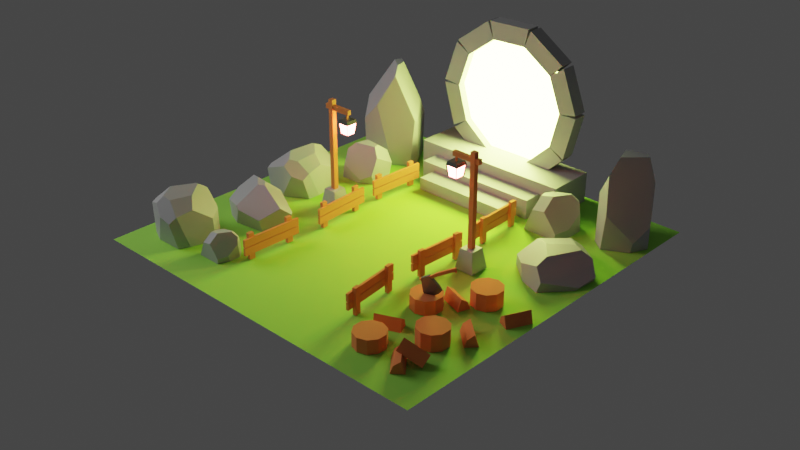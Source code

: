 # Source: untitled.blend  (saved by Blender 3.4.6; exported with 4.5.12 LTS)
import bpy
from mathutils import Matrix  # noqa: F401  (used for matrix-valued properties, if any)

bpy.ops.wm.read_factory_settings(use_empty=True)
scene = bpy.context.scene
scene.name = 'Scene'

# ---- collections
col_fences = bpy.data.collections.new('Fences'); scene.collection.children.link(col_fences)
col_trunks = bpy.data.collections.new('Trunks'); scene.collection.children.link(col_trunks)
col_floor = bpy.data.collections.new('Floor'); scene.collection.children.link(col_floor)
col_others = bpy.data.collections.new('Others'); scene.collection.children.link(col_others)
col_axe = bpy.data.collections.new('Axe'); scene.collection.children.link(col_axe)
col_lights = bpy.data.collections.new('Lights'); scene.collection.children.link(col_lights)
col_rocks = bpy.data.collections.new('Rocks'); scene.collection.children.link(col_rocks)
col_portal = bpy.data.collections.new('Portal'); scene.collection.children.link(col_portal)
col_emission = bpy.data.collections.new('Emission'); scene.collection.children.link(col_emission)

# ---- images (referenced by path relative to the original .blend; pixels are not part of the script)
import os
ASSET_DIR = os.environ.get("B2B_ASSET_DIR", "")  # directory of the original .blend (textures are referenced by path, not embedded)
HERE = os.path.dirname(os.path.abspath(__file__))  # packed textures are extracted next to this script under _unpacked/

def load_image(name, relpath, width, height, colorspace="sRGB"):
    """Load a texture the original file referenced (path relative to the .blend, or extracted next to this script)."""
    p = next((c for c in (os.path.join(HERE, relpath), os.path.join(ASSET_DIR, relpath)) if relpath and os.path.exists(c)), "")
    if p:
        img = bpy.data.images.load(p, check_existing=True)
        img.name = name
    else:  # same state as the original file: an image datablock whose file is absent (Cycles renders it pink)
        img = bpy.data.images.new(name, width, height)
        img.source = "FILE"
        img.filepath = "//" + (relpath or name)
    img.colorspace_settings.name = colorspace
    return img
img_portalbaked = load_image('PortalBaked', 'PortalBaked.jpg', 1024, 1024, 'sRGB')

# ---- materials (node trees are filled in below, after node groups)
mat_wood = bpy.data.materials.new('Wood')
mat_grass = bpy.data.materials.new('Grass')
mat_metal = bpy.data.materials.new('Metal')
mat_rock = bpy.data.materials.new('Rock')
mat_lamplight = bpy.data.materials.new('LampLight')
mat_lamplight.diffuse_color = (0.8, 0.7481, 0.7258, 1.0)
mat_portallight = bpy.data.materials.new('PortalLight')

# ---- material node trees
mat_wood.use_nodes = True; mat_wood.node_tree.nodes.clear()
_N = mat_wood.node_tree.nodes; _L = mat_wood.node_tree.links
n0 = _N.new('ShaderNodeBsdfPrincipled'); n0.name = 'Principled BSDF'; n0.location = (10, 300)
n0.distribution = 'GGX'
n0.subsurface_method = 'RANDOM_WALK_SKIN'
n0.inputs[0].default_value = (0.8, 0.2239, 0.07232, 1.0)
n0.inputs[2].default_value = 1.0
n0.inputs[3].default_value = 1.45
n0.inputs[27].default_value = (0.0, 0.0, 0.0, 1.0)
n0.inputs[28].default_value = 1.0
n1 = _N.new('ShaderNodeOutputMaterial'); n1.name = 'Material Output'; n1.location = (300, 300)
n2 = _N.new('ShaderNodeTexImage'); n2.name = 'Image Texture'; n2.location = (-372, 170)
n2.image = img_portalbaked
_L.new(n0.outputs[0], n1.inputs[0])
n1.is_active_output = True
mat_grass.use_nodes = True; mat_grass.node_tree.nodes.clear()
_N = mat_grass.node_tree.nodes; _L = mat_grass.node_tree.links
n0 = _N.new('ShaderNodeBsdfPrincipled'); n0.name = 'Principled BSDF'; n0.location = (10, 300)
n0.distribution = 'GGX'
n0.subsurface_method = 'RANDOM_WALK_SKIN'
n0.inputs[0].default_value = (0.3453, 0.8, 0.09369, 1.0)
n0.inputs[2].default_value = 1.0
n0.inputs[3].default_value = 1.45
n0.inputs[27].default_value = (0.0, 0.0, 0.0, 1.0)
n0.inputs[28].default_value = 1.0
n1 = _N.new('ShaderNodeOutputMaterial'); n1.name = 'Material Output'; n1.location = (300, 300)
n2 = _N.new('ShaderNodeTexImage'); n2.name = 'Image Texture'; n2.location = (-264, 235)
n2.image = img_portalbaked
_L.new(n0.outputs[0], n1.inputs[0])
n1.is_active_output = True
mat_metal.use_nodes = True; mat_metal.node_tree.nodes.clear()
_N = mat_metal.node_tree.nodes; _L = mat_metal.node_tree.links
n0 = _N.new('ShaderNodeBsdfPrincipled'); n0.name = 'Principled BSDF'; n0.location = (10, 300)
n0.distribution = 'GGX'
n0.subsurface_method = 'RANDOM_WALK_SKIN'
n0.inputs[0].default_value = (0.1473, 0.1473, 0.1473, 1.0)
n0.inputs[1].default_value = 0.2623
n0.inputs[2].default_value = 0.04098
n0.inputs[3].default_value = 1.45
n0.inputs[27].default_value = (0.0, 0.0, 0.0, 1.0)
n0.inputs[28].default_value = 1.0
n1 = _N.new('ShaderNodeOutputMaterial'); n1.name = 'Material Output'; n1.location = (300, 300)
n2 = _N.new('ShaderNodeTexImage'); n2.name = 'Image Texture'; n2.location = (-298, 180)
n2.image = img_portalbaked
_L.new(n0.outputs[0], n1.inputs[0])
n1.is_active_output = True
mat_rock.use_nodes = True; mat_rock.node_tree.nodes.clear()
_N = mat_rock.node_tree.nodes; _L = mat_rock.node_tree.links
n0 = _N.new('ShaderNodeBsdfPrincipled'); n0.name = 'Principled BSDF'; n0.location = (10, 300)
n0.distribution = 'GGX'
n0.subsurface_method = 'RANDOM_WALK_SKIN'
n0.inputs[0].default_value = (0.402, 0.402, 0.402, 1.0)
n0.inputs[3].default_value = 1.45
n0.inputs[27].default_value = (0.0, 0.0, 0.0, 1.0)
n0.inputs[28].default_value = 1.0
n1 = _N.new('ShaderNodeOutputMaterial'); n1.name = 'Material Output'; n1.location = (300, 300)
n2 = _N.new('ShaderNodeTexImage'); n2.name = 'Image Texture'; n2.location = (-386, 168)
n2.image = img_portalbaked
_L.new(n0.outputs[0], n1.inputs[0])
n1.is_active_output = True
mat_lamplight.use_nodes = True; mat_lamplight.node_tree.nodes.clear()
_N = mat_lamplight.node_tree.nodes; _L = mat_lamplight.node_tree.links
n0 = _N.new('ShaderNodeOutputMaterial'); n0.name = 'Material Output'; n0.location = (300, 300)
n1 = _N.new('ShaderNodeEmission'); n1.name = 'Emission'; n1.location = (10, 300)
n1.inputs[0].default_value = (1.0, 0.15, 0.1228, 1.0)
n1.inputs[1].default_value = 80.0
_L.new(n1.outputs[0], n0.inputs[0])
n0.is_active_output = True
mat_portallight.use_nodes = True; mat_portallight.node_tree.nodes.clear()
_N = mat_portallight.node_tree.nodes; _L = mat_portallight.node_tree.links
n0 = _N.new('ShaderNodeOutputMaterial'); n0.name = 'Material Output'; n0.location = (300, 300)
n1 = _N.new('ShaderNodeEmission'); n1.name = 'Emission'; n1.location = (10, 300)
n1.inputs[0].default_value = (0.7575, 1.0, 0.2007, 1.0)
n1.inputs[1].default_value = 40.0
_L.new(n1.outputs[0], n0.inputs[0])
n0.is_active_output = True

# ---- world
world_world = bpy.data.worlds.new('World'); scene.world = world_world
world_world.use_nodes = True; world_world.node_tree.nodes.clear()
_N = world_world.node_tree.nodes; _L = world_world.node_tree.links
n0 = _N.new('ShaderNodeOutputWorld'); n0.name = 'World Output'; n0.location = (300, 300)
n1 = _N.new('ShaderNodeBackground'); n1.name = 'Background'; n1.location = (10, 300)
n1.inputs[0].default_value = (0.05088, 0.05088, 0.05088, 1.0)
_L.new(n1.outputs[0], n0.inputs[0])
n0.is_active_output = True
world_world.color = (0.05088, 0.05088, 0.05088)
world_world.use_sun_shadow = False
world_world.sun_shadow_jitter_overblur = 0.0

# ---- cameras
cam_camera = bpy.data.cameras.new('Camera')

# ---- lights
light_area = bpy.data.lights.new('Area', 'AREA')
light_area.transmission_factor = 0.0
light_area.energy = 222.8
light_area.shadow_soft_size = 5.478
light_area.shadow_maximum_resolution = 0.006
light_area.use_absolute_resolution = True
light_area.size = 5.478
light_area.size_y = 5.478

# ---- meshes
me_cube_009 = bpy.data.meshes.new('Cube.009')
me_cube_009.from_pydata([(-0.01897, -0.03162, -0.1391), (-0.01897, -0.03162, 0.1391), (-0.01897, 0.03162, -0.1391), (-0.01897, 0.03162, 0.1391), (0.01897, -0.03162, -0.1391), (0.01897, -0.03162, 0.1391), (0.01897, 0.03162, -0.1391), (0.01897, 0.03162, 0.1391), (-0.01897, 0.4366, -0.1391), (-0.01897, 0.4366, 0.1391), (-0.01897, 0.4998, -0.1391), (-0.01897, 0.4998, 0.1391), (0.01897, 0.4366, -0.1391), (0.01897, 0.4366, 0.1391), (0.01897, 0.4998, -0.1391), (0.01897, 0.4998, 0.1391), (-0.04067, -0.0967, -0.06667), (-0.04067, -0.0967, 0.01269), (-0.04067, 0.5686, -0.06667), (-0.04067, 0.5686, 0.01269), (-0.01432, -0.0967, -0.06667), (-0.01432, -0.0967, 0.01269), (-0.01432, 0.5686, -0.06667), (-0.01432, 0.5686, 0.01269), (-0.04067, -0.0967, 0.02244), (-0.04067, -0.0967, 0.1018), (-0.04067, 0.5686, 0.02244), (-0.04067, 0.5686, 0.1018), (-0.01432, -0.0967, 0.02244), (-0.01432, -0.0967, 0.1018), (-0.01432, 0.5686, 0.02244), (-0.01432, 0.5686, 0.1018)], [], [(0, 1, 3, 2), (2, 3, 7, 6), (6, 7, 5, 4), (4, 5, 1, 0), (7, 3, 1, 5), (8, 9, 11, 10), (10, 11, 15, 14), (14, 15, 13, 12), (12, 13, 9, 8), (15, 11, 9, 13), (16, 17, 19, 18), (18, 19, 23, 22), (22, 23, 21, 20), (20, 21, 17, 16), (23, 19, 17, 21), (24, 25, 27, 26), (26, 27, 31, 30), (30, 31, 29, 28), (28, 29, 25, 24), (31, 27, 25, 29)])
_uv = me_cube_009.uv_layers.new(name='UVMap')
_uv.uv.foreach_set('vector', [0.569, 0.256, 0.569, 0.2202, 0.5772, 0.2202, 0.5772, 0.256, 0.5512, 0.256, 0.5512, 0.2202, 0.556, 0.2202, 0.556, 0.256, 0.556, 0.256, 0.556, 0.2202, 0.5642, 0.2202, 0.5642, 0.256, 0.5642, 0.256, 0.5642, 0.2202, 0.569, 0.2202, 0.569, 0.256, 0.556, 0.2202, 0.556, 0.2154, 0.5642, 0.2154, 0.5642, 0.2202, 0.871, 0.05138, 0.871, 0.01562, 0.8791, 0.01562, 0.8791, 0.05138, 0.8531, 0.05138, 0.8531, 0.01562, 0.858, 0.01562, 0.858, 0.05138, 0.858, 0.05138, 0.858, 0.01562, 0.8661, 0.01562, 0.8661, 0.05138, 0.8661, 0.05138, 0.8661, 0.01562, 0.871, 0.01562, 0.871, 0.05138, 0.858, 0.01562, 0.858, 0.01075, 0.8661, 0.01075, 0.8661, 0.01562, 0.5853, 0.009083, 0.5955, 0.009083, 0.5955, 0.09459, 0.5853, 0.09459, 0.5853, 0.09459, 0.5955, 0.09459, 0.5955, 0.09798, 0.5853, 0.09798, 0.6091, 0.09459, 0.5989, 0.09459, 0.5989, 0.009083, 0.6091, 0.009083, 0.5853, 0.005696, 0.5955, 0.005696, 0.5955, 0.009083, 0.5853, 0.009083, 0.5989, 0.09459, 0.5955, 0.09459, 0.5955, 0.009083, 0.5989, 0.009083, 0.6943, 0.009083, 0.7045, 0.009083, 0.7045, 0.09459, 0.6943, 0.09459, 0.6943, 0.09459, 0.7045, 0.09459, 0.7045, 0.09798, 0.6943, 0.09798, 0.7181, 0.09459, 0.7079, 0.09459, 0.7079, 0.009083, 0.7181, 0.009083, 0.6943, 0.005696, 0.7045, 0.005696, 0.7045, 0.009083, 0.6943, 0.009083, 0.7079, 0.09459, 0.7045, 0.09459, 0.7045, 0.009083, 0.7079, 0.009083])
me_cube_009.materials.append(mat_wood)
me_cube_009.update()
me_cube_063 = bpy.data.meshes.new('Cube.063')
me_cube_063.from_pydata([(-0.01897, -0.03162, -0.1391), (-0.01897, -0.03162, 0.1391), (-0.01897, 0.03162, -0.1391), (-0.01897, 0.03162, 0.1391), (0.01897, -0.03162, -0.1391), (0.01897, -0.03162, 0.1391), (0.01897, 0.03162, -0.1391), (0.01897, 0.03162, 0.1391), (-0.01897, 0.4366, -0.1391), (-0.01897, 0.4366, 0.1391), (-0.01897, 0.4998, -0.1391), (-0.01897, 0.4998, 0.1391), (0.01897, 0.4366, -0.1391), (0.01897, 0.4366, 0.1391), (0.01897, 0.4998, -0.1391), (0.01897, 0.4998, 0.1391), (-0.04067, -0.0967, -0.06667), (-0.04067, -0.0967, 0.01269), (-0.04067, 0.5686, -0.06667), (-0.04067, 0.5686, 0.01269), (-0.01432, -0.0967, -0.06667), (-0.01432, -0.0967, 0.01269), (-0.01432, 0.5686, -0.06667), (-0.01432, 0.5686, 0.01269), (-0.04067, -0.0967, 0.02244), (-0.04067, -0.0967, 0.1018), (-0.04067, 0.5686, 0.02244), (-0.04067, 0.5686, 0.1018), (-0.01432, -0.0967, 0.02244), (-0.01432, -0.0967, 0.1018), (-0.01432, 0.5686, 0.02244), (-0.01432, 0.5686, 0.1018)], [], [(0, 1, 3, 2), (2, 3, 7, 6), (6, 7, 5, 4), (4, 5, 1, 0), (7, 3, 1, 5), (8, 9, 11, 10), (10, 11, 15, 14), (14, 15, 13, 12), (12, 13, 9, 8), (15, 11, 9, 13), (16, 17, 19, 18), (18, 19, 23, 22), (22, 23, 21, 20), (20, 21, 17, 16), (23, 19, 17, 21), (24, 25, 27, 26), (26, 27, 31, 30), (30, 31, 29, 28), (28, 29, 25, 24), (31, 27, 25, 29)])
_uv = me_cube_063.uv_layers.new(name='UVMap')
_uv.uv.foreach_set('vector', [0.7485, 0.09953, 0.7485, 0.06377, 0.7567, 0.06377, 0.7567, 0.09953, 0.7306, 0.09953, 0.7306, 0.06377, 0.7355, 0.06377, 0.7355, 0.09953, 0.7355, 0.09953, 0.7355, 0.06377, 0.7437, 0.06377, 0.7437, 0.09953, 0.7437, 0.09953, 0.7437, 0.06377, 0.7485, 0.06377, 0.7485, 0.09953, 0.7355, 0.06377, 0.7355, 0.05889, 0.7437, 0.05889, 0.7437, 0.06377, 0.6462, 0.256, 0.6462, 0.2202, 0.6543, 0.2202, 0.6543, 0.256, 0.6283, 0.256, 0.6283, 0.2202, 0.6332, 0.2202, 0.6332, 0.256, 0.6332, 0.256, 0.6332, 0.2202, 0.6413, 0.2202, 0.6413, 0.256, 0.6413, 0.256, 0.6413, 0.2202, 0.6462, 0.2202, 0.6462, 0.256, 0.6332, 0.2202, 0.6332, 0.2154, 0.6413, 0.2154, 0.6413, 0.2202, 0.6216, 0.009083, 0.6318, 0.009083, 0.6318, 0.09459, 0.6216, 0.09459, 0.6216, 0.09459, 0.6318, 0.09459, 0.6318, 0.09798, 0.6216, 0.09798, 0.6454, 0.09459, 0.6352, 0.09459, 0.6352, 0.009083, 0.6454, 0.009083, 0.6216, 0.005696, 0.6318, 0.005696, 0.6318, 0.009083, 0.6216, 0.009083, 0.6352, 0.09459, 0.6318, 0.09459, 0.6318, 0.009083, 0.6352, 0.009083, 0.5489, 0.1139, 0.5591, 0.1139, 0.5591, 0.1994, 0.5489, 0.1994, 0.5489, 0.1994, 0.5591, 0.1994, 0.5591, 0.2028, 0.5489, 0.2028, 0.5727, 0.1994, 0.5625, 0.1994, 0.5625, 0.1139, 0.5727, 0.1139, 0.5489, 0.1105, 0.5591, 0.1105, 0.5591, 0.1139, 0.5489, 0.1139, 0.5625, 0.1994, 0.5591, 0.1994, 0.5591, 0.1139, 0.5625, 0.1139])
me_cube_063.materials.append(mat_wood)
me_cube_063.update()
me_cube_064 = bpy.data.meshes.new('Cube.064')
me_cube_064.from_pydata([(-0.01897, -0.03162, -0.1391), (-0.01897, -0.03162, 0.1391), (-0.01897, 0.03162, -0.1391), (-0.01897, 0.03162, 0.1391), (0.01897, -0.03162, -0.1391), (0.01897, -0.03162, 0.1391), (0.01897, 0.03162, -0.1391), (0.01897, 0.03162, 0.1391), (-0.01897, 0.4366, -0.1391), (-0.01897, 0.4366, 0.1391), (-0.01897, 0.4998, -0.1391), (-0.01897, 0.4998, 0.1391), (0.01897, 0.4366, -0.1391), (0.01897, 0.4366, 0.1391), (0.01897, 0.4998, -0.1391), (0.01897, 0.4998, 0.1391), (-0.04067, -0.0967, -0.06667), (-0.04067, -0.0967, 0.01269), (-0.04067, 0.5686, -0.06667), (-0.04067, 0.5686, 0.01269), (-0.01432, -0.0967, -0.06667), (-0.01432, -0.0967, 0.01269), (-0.01432, 0.5686, -0.06667), (-0.01432, 0.5686, 0.01269), (-0.04067, -0.0967, 0.02244), (-0.04067, -0.0967, 0.1018), (-0.04067, 0.5686, 0.02244), (-0.04067, 0.5686, 0.1018), (-0.01432, -0.0967, 0.02244), (-0.01432, -0.0967, 0.1018), (-0.01432, 0.5686, 0.02244), (-0.01432, 0.5686, 0.1018)], [], [(0, 1, 3, 2), (2, 3, 7, 6), (6, 7, 5, 4), (4, 5, 1, 0), (7, 3, 1, 5), (8, 9, 11, 10), (10, 11, 15, 14), (14, 15, 13, 12), (12, 13, 9, 8), (15, 11, 9, 13), (16, 17, 19, 18), (18, 19, 23, 22), (22, 23, 21, 20), (20, 21, 17, 16), (23, 19, 17, 21), (24, 25, 27, 26), (26, 27, 31, 30), (30, 31, 29, 28), (28, 29, 25, 24), (31, 27, 25, 29)])
_uv = me_cube_064.uv_layers.new(name='UVMap')
_uv.uv.foreach_set('vector', [0.8276, 0.05041, 0.8276, 0.01465, 0.8357, 0.01465, 0.8357, 0.05041, 0.8097, 0.05041, 0.8097, 0.01465, 0.8146, 0.01465, 0.8146, 0.05041, 0.8146, 0.05041, 0.8146, 0.01465, 0.8227, 0.01465, 0.8227, 0.05041, 0.8227, 0.05041, 0.8227, 0.01465, 0.8276, 0.01465, 0.8276, 0.05041, 0.8146, 0.01465, 0.8146, 0.009772, 0.8227, 0.009772, 0.8227, 0.01465, 0.6076, 0.256, 0.6076, 0.2202, 0.6157, 0.2202, 0.6157, 0.256, 0.5897, 0.256, 0.5897, 0.2202, 0.5946, 0.2202, 0.5946, 0.256, 0.5946, 0.256, 0.5946, 0.2202, 0.6027, 0.2202, 0.6027, 0.256, 0.6027, 0.256, 0.6027, 0.2202, 0.6076, 0.2202, 0.6076, 0.256, 0.5946, 0.2202, 0.5946, 0.2154, 0.6027, 0.2154, 0.6027, 0.2202, 0.5126, 0.1139, 0.5228, 0.1139, 0.5228, 0.1994, 0.5126, 0.1994, 0.5126, 0.1994, 0.5228, 0.1994, 0.5228, 0.2028, 0.5126, 0.2028, 0.5364, 0.1994, 0.5262, 0.1994, 0.5262, 0.1139, 0.5364, 0.1139, 0.5126, 0.1105, 0.5228, 0.1105, 0.5228, 0.1139, 0.5126, 0.1139, 0.5262, 0.1994, 0.5228, 0.1994, 0.5228, 0.1139, 0.5262, 0.1139, 0.6943, 0.1139, 0.7045, 0.1139, 0.7045, 0.1994, 0.6943, 0.1994, 0.6943, 0.1994, 0.7045, 0.1994, 0.7045, 0.2028, 0.6943, 0.2028, 0.7181, 0.1994, 0.7079, 0.1994, 0.7079, 0.1139, 0.7181, 0.1139, 0.6943, 0.1105, 0.7045, 0.1105, 0.7045, 0.1139, 0.6943, 0.1139, 0.7079, 0.1994, 0.7045, 0.1994, 0.7045, 0.1139, 0.7079, 0.1139])
me_cube_064.materials.append(mat_wood)
me_cube_064.update()
me_cube_065 = bpy.data.meshes.new('Cube.065')
me_cube_065.from_pydata([(-0.01897, -0.03162, -0.1391), (-0.01897, -0.03162, 0.1391), (-0.01897, 0.03162, -0.1391), (-0.01897, 0.03162, 0.1391), (0.01897, -0.03162, -0.1391), (0.01897, -0.03162, 0.1391), (0.01897, 0.03162, -0.1391), (0.01897, 0.03162, 0.1391), (-0.01897, 0.4366, -0.1391), (-0.01897, 0.4366, 0.1391), (-0.01897, 0.4998, -0.1391), (-0.01897, 0.4998, 0.1391), (0.01897, 0.4366, -0.1391), (0.01897, 0.4366, 0.1391), (0.01897, 0.4998, -0.1391), (0.01897, 0.4998, 0.1391), (-0.04067, -0.0967, -0.06667), (-0.04067, -0.0967, 0.01269), (-0.04067, 0.5686, -0.06667), (-0.04067, 0.5686, 0.01269), (-0.01432, -0.0967, -0.06667), (-0.01432, -0.0967, 0.01269), (-0.01432, 0.5686, -0.06667), (-0.01432, 0.5686, 0.01269), (-0.04067, -0.0967, 0.02244), (-0.04067, -0.0967, 0.1018), (-0.04067, 0.5686, 0.02244), (-0.04067, 0.5686, 0.1018), (-0.01432, -0.0967, 0.02244), (-0.01432, -0.0967, 0.1018), (-0.01432, 0.5686, 0.02244), (-0.01432, 0.5686, 0.1018)], [], [(0, 1, 3, 2), (2, 3, 7, 6), (6, 7, 5, 4), (4, 5, 1, 0), (7, 3, 1, 5), (8, 9, 11, 10), (10, 11, 15, 14), (14, 15, 13, 12), (12, 13, 9, 8), (15, 11, 9, 13), (16, 17, 19, 18), (18, 19, 23, 22), (22, 23, 21, 20), (20, 21, 17, 16), (23, 19, 17, 21), (24, 25, 27, 26), (26, 27, 31, 30), (30, 31, 29, 28), (28, 29, 25, 24), (31, 27, 25, 29)])
_uv = me_cube_065.uv_layers.new(name='UVMap')
_uv.uv.foreach_set('vector', [0.8276, 0.1036, 0.8276, 0.06784, 0.8357, 0.06784, 0.8357, 0.1036, 0.8097, 0.1036, 0.8097, 0.06784, 0.8146, 0.06784, 0.8146, 0.1036, 0.8146, 0.1036, 0.8146, 0.06784, 0.8227, 0.06784, 0.8227, 0.1036, 0.8227, 0.1036, 0.8227, 0.06784, 0.8276, 0.06784, 0.8276, 0.1036, 0.8146, 0.06784, 0.8146, 0.06297, 0.8227, 0.06297, 0.8227, 0.06784, 0.7871, 0.04633, 0.7871, 0.01057, 0.7952, 0.01057, 0.7952, 0.04633, 0.7692, 0.04633, 0.7692, 0.01057, 0.7741, 0.01057, 0.7741, 0.04633, 0.7741, 0.04633, 0.7741, 0.01057, 0.7822, 0.01057, 0.7822, 0.04633, 0.7822, 0.04633, 0.7822, 0.01057, 0.7871, 0.01057, 0.7871, 0.04633, 0.7741, 0.01057, 0.7741, 0.005696, 0.7822, 0.005696, 0.7822, 0.01057, 0.658, 0.009083, 0.6682, 0.009083, 0.6682, 0.09459, 0.658, 0.09459, 0.658, 0.09459, 0.6682, 0.09459, 0.6682, 0.09798, 0.658, 0.09798, 0.6817, 0.09459, 0.6715, 0.09459, 0.6715, 0.009083, 0.6817, 0.009083, 0.658, 0.005696, 0.6682, 0.005696, 0.6682, 0.009083, 0.658, 0.009083, 0.6715, 0.09459, 0.6682, 0.09459, 0.6682, 0.009083, 0.6715, 0.009083, 0.5853, 0.1139, 0.5955, 0.1139, 0.5955, 0.1994, 0.5853, 0.1994, 0.5853, 0.1994, 0.5955, 0.1994, 0.5955, 0.2028, 0.5853, 0.2028, 0.6091, 0.1994, 0.5989, 0.1994, 0.5989, 0.1139, 0.6091, 0.1139, 0.5853, 0.1105, 0.5955, 0.1105, 0.5955, 0.1139, 0.5853, 0.1139, 0.5989, 0.1994, 0.5955, 0.1994, 0.5955, 0.1139, 0.5989, 0.1139])
me_cube_065.materials.append(mat_wood)
me_cube_065.update()
me_cube_066 = bpy.data.meshes.new('Cube.066')
me_cube_066.from_pydata([(-0.01897, -0.03162, -0.1391), (-0.01897, -0.03162, 0.1391), (-0.01897, 0.03162, -0.1391), (-0.01897, 0.03162, 0.1391), (0.01897, -0.03162, -0.1391), (0.01897, -0.03162, 0.1391), (0.01897, 0.03162, -0.1391), (0.01897, 0.03162, 0.1391), (-0.01897, 0.4366, -0.1391), (-0.01897, 0.4366, 0.1391), (-0.01897, 0.4998, -0.1391), (-0.01897, 0.4998, 0.1391), (0.01897, 0.4366, -0.1391), (0.01897, 0.4366, 0.1391), (0.01897, 0.4998, -0.1391), (0.01897, 0.4998, 0.1391), (-0.04067, -0.0967, -0.06667), (-0.04067, -0.0967, 0.01269), (-0.04067, 0.5686, -0.06667), (-0.04067, 0.5686, 0.01269), (-0.01432, -0.0967, -0.06667), (-0.01432, -0.0967, 0.01269), (-0.01432, 0.5686, -0.06667), (-0.01432, 0.5686, 0.01269), (-0.04067, -0.0967, 0.02244), (-0.04067, -0.0967, 0.1018), (-0.04067, 0.5686, 0.02244), (-0.04067, 0.5686, 0.1018), (-0.01432, -0.0967, 0.02244), (-0.01432, -0.0967, 0.1018), (-0.01432, 0.5686, 0.02244), (-0.01432, 0.5686, 0.1018)], [], [(0, 1, 3, 2), (2, 3, 7, 6), (6, 7, 5, 4), (4, 5, 1, 0), (7, 3, 1, 5), (8, 9, 11, 10), (10, 11, 15, 14), (14, 15, 13, 12), (12, 13, 9, 8), (15, 11, 9, 13), (16, 17, 19, 18), (18, 19, 23, 22), (22, 23, 21, 20), (20, 21, 17, 16), (23, 19, 17, 21), (24, 25, 27, 26), (26, 27, 31, 30), (30, 31, 29, 28), (28, 29, 25, 24), (31, 27, 25, 29)])
_uv = me_cube_066.uv_layers.new(name='UVMap')
_uv.uv.foreach_set('vector', [0.5305, 0.256, 0.5305, 0.2202, 0.5386, 0.2202, 0.5386, 0.256, 0.5126, 0.256, 0.5126, 0.2202, 0.5175, 0.2202, 0.5175, 0.256, 0.5175, 0.256, 0.5175, 0.2202, 0.5256, 0.2202, 0.5256, 0.256, 0.5256, 0.256, 0.5256, 0.2202, 0.5305, 0.2202, 0.5305, 0.256, 0.5175, 0.2202, 0.5175, 0.2154, 0.5256, 0.2154, 0.5256, 0.2202, 0.7871, 0.09953, 0.7871, 0.06377, 0.7952, 0.06377, 0.7952, 0.09953, 0.7692, 0.09953, 0.7692, 0.06377, 0.7741, 0.06377, 0.7741, 0.09953, 0.7741, 0.09953, 0.7741, 0.06377, 0.7822, 0.06377, 0.7822, 0.09953, 0.7822, 0.09953, 0.7822, 0.06377, 0.7871, 0.06377, 0.7871, 0.09953, 0.7741, 0.06377, 0.7741, 0.05889, 0.7822, 0.05889, 0.7822, 0.06377, 0.5126, 0.009083, 0.5228, 0.009083, 0.5228, 0.09459, 0.5126, 0.09459, 0.5126, 0.09459, 0.5228, 0.09459, 0.5228, 0.09798, 0.5126, 0.09798, 0.5364, 0.09459, 0.5262, 0.09459, 0.5262, 0.009083, 0.5364, 0.009083, 0.5126, 0.005696, 0.5228, 0.005696, 0.5228, 0.009083, 0.5126, 0.009083, 0.5262, 0.09459, 0.5228, 0.09459, 0.5228, 0.009083, 0.5262, 0.009083, 0.6216, 0.1139, 0.6318, 0.1139, 0.6318, 0.1994, 0.6216, 0.1994, 0.6216, 0.1994, 0.6318, 0.1994, 0.6318, 0.2028, 0.6216, 0.2028, 0.6454, 0.1994, 0.6352, 0.1994, 0.6352, 0.1139, 0.6454, 0.1139, 0.6216, 0.1105, 0.6318, 0.1105, 0.6318, 0.1139, 0.6216, 0.1139, 0.6352, 0.1994, 0.6318, 0.1994, 0.6318, 0.1139, 0.6352, 0.1139])
me_cube_066.materials.append(mat_wood)
me_cube_066.update()
me_cube_067 = bpy.data.meshes.new('Cube.067')
me_cube_067.from_pydata([(-0.01897, -0.03162, -0.1391), (-0.01897, -0.03162, 0.1391), (-0.01897, 0.03162, -0.1391), (-0.01897, 0.03162, 0.1391), (0.01897, -0.03162, -0.1391), (0.01897, -0.03162, 0.1391), (0.01897, 0.03162, -0.1391), (0.01897, 0.03162, 0.1391), (-0.01897, 0.4366, -0.1391), (-0.01897, 0.4366, 0.1391), (-0.01897, 0.4998, -0.1391), (-0.01897, 0.4998, 0.1391), (0.01897, 0.4366, -0.1391), (0.01897, 0.4366, 0.1391), (0.01897, 0.4998, -0.1391), (0.01897, 0.4998, 0.1391), (-0.04067, -0.0967, -0.06667), (-0.04067, -0.0967, 0.01269), (-0.04067, 0.5686, -0.06667), (-0.04067, 0.5686, 0.01269), (-0.01432, -0.0967, -0.06667), (-0.01432, -0.0967, 0.01269), (-0.01432, 0.5686, -0.06667), (-0.01432, 0.5686, 0.01269), (-0.04067, -0.0967, 0.02244), (-0.04067, -0.0967, 0.1018), (-0.04067, 0.5686, 0.02244), (-0.04067, 0.5686, 0.1018), (-0.01432, -0.0967, 0.02244), (-0.01432, -0.0967, 0.1018), (-0.01432, 0.5686, 0.02244), (-0.01432, 0.5686, 0.1018)], [], [(0, 1, 3, 2), (2, 3, 7, 6), (6, 7, 5, 4), (4, 5, 1, 0), (7, 3, 1, 5), (8, 9, 11, 10), (10, 11, 15, 14), (14, 15, 13, 12), (12, 13, 9, 8), (15, 11, 9, 13), (16, 17, 19, 18), (18, 19, 23, 22), (22, 23, 21, 20), (20, 21, 17, 16), (23, 19, 17, 21), (24, 25, 27, 26), (26, 27, 31, 30), (30, 31, 29, 28), (28, 29, 25, 24), (31, 27, 25, 29)])
_uv = me_cube_067.uv_layers.new(name='UVMap')
_uv.uv.foreach_set('vector', [0.7485, 0.04633, 0.7485, 0.01057, 0.7567, 0.01057, 0.7567, 0.04633, 0.7306, 0.04633, 0.7306, 0.01057, 0.7355, 0.01057, 0.7355, 0.04633, 0.7355, 0.04633, 0.7355, 0.01057, 0.7437, 0.01057, 0.7437, 0.04633, 0.7437, 0.04633, 0.7437, 0.01057, 0.7485, 0.01057, 0.7485, 0.04633, 0.7355, 0.01057, 0.7355, 0.005696, 0.7437, 0.005696, 0.7437, 0.01057, 0.6847, 0.256, 0.6847, 0.2202, 0.6929, 0.2202, 0.6929, 0.256, 0.6668, 0.256, 0.6668, 0.2202, 0.6717, 0.2202, 0.6717, 0.256, 0.6717, 0.256, 0.6717, 0.2202, 0.6799, 0.2202, 0.6799, 0.256, 0.6799, 0.256, 0.6799, 0.2202, 0.6847, 0.2202, 0.6847, 0.256, 0.6717, 0.2202, 0.6717, 0.2154, 0.6799, 0.2154, 0.6799, 0.2202, 0.5489, 0.009083, 0.5591, 0.009083, 0.5591, 0.09459, 0.5489, 0.09459, 0.5489, 0.09459, 0.5591, 0.09459, 0.5591, 0.09798, 0.5489, 0.09798, 0.5727, 0.09459, 0.5625, 0.09459, 0.5625, 0.009083, 0.5727, 0.009083, 0.5489, 0.005696, 0.5591, 0.005696, 0.5591, 0.009083, 0.5489, 0.009083, 0.5625, 0.09459, 0.5591, 0.09459, 0.5591, 0.009083, 0.5625, 0.009083, 0.658, 0.1139, 0.6682, 0.1139, 0.6682, 0.1994, 0.658, 0.1994, 0.658, 0.1994, 0.6682, 0.1994, 0.6682, 0.2028, 0.658, 0.2028, 0.6817, 0.1994, 0.6715, 0.1994, 0.6715, 0.1139, 0.6817, 0.1139, 0.658, 0.1105, 0.6682, 0.1105, 0.6682, 0.1139, 0.658, 0.1139, 0.6715, 0.1994, 0.6682, 0.1994, 0.6682, 0.1139, 0.6715, 0.1139])
me_cube_067.materials.append(mat_wood)
me_cube_067.update()
me_cylinder = bpy.data.meshes.new('Cylinder')
me_cylinder.from_pydata([(-0.406, 0.8539, 0.003812), (-0.406, 0.8539, 0.1507), (-0.3134, 0.8238, 0.003812), (-0.3134, 0.8238, 0.1507), (-0.2561, 0.745, 0.003812), (-0.2561, 0.745, 0.1507), (-0.2561, 0.6476, 0.003812), (-0.2561, 0.6476, 0.1507), (-0.3134, 0.5688, 0.003812), (-0.3134, 0.5688, 0.1507), (-0.406, 0.5387, 0.003812), (-0.406, 0.5387, 0.1507), (-0.4987, 0.5688, 0.003812), (-0.4987, 0.5688, 0.1507), (-0.5559, 0.6476, 0.003812), (-0.5559, 0.6476, 0.1507), (-0.5559, 0.745, 0.003812), (-0.5559, 0.745, 0.1507), (-0.4987, 0.8238, 0.003812), (-0.4987, 0.8238, 0.1507)], [], [(0, 1, 3, 2), (2, 3, 5, 4), (4, 5, 7, 6), (6, 7, 9, 8), (8, 9, 11, 10), (10, 11, 13, 12), (12, 13, 15, 14), (14, 15, 17, 16), (3, 1, 19, 17, 15, 13, 11, 9, 7, 5), (16, 17, 19, 18), (18, 19, 1, 0)])
_uv = me_cylinder.uv_layers.new(name='UVMap')
_uv.uv.foreach_set('vector', [0.8447, 0.3749, 0.8254, 0.3749, 0.8254, 0.3621, 0.8447, 0.3621, 0.8447, 0.3621, 0.8254, 0.3621, 0.8254, 0.3493, 0.8447, 0.3493, 0.8447, 0.3493, 0.8254, 0.3493, 0.8254, 0.3365, 0.8447, 0.3365, 0.8447, 0.3365, 0.8254, 0.3365, 0.8254, 0.3237, 0.8447, 0.3237, 0.8447, 0.3237, 0.8254, 0.3237, 0.8254, 0.3109, 0.8447, 0.3109, 0.8447, 0.3109, 0.8254, 0.3109, 0.8254, 0.2981, 0.8447, 0.2981, 0.8447, 0.2981, 0.8254, 0.2981, 0.8254, 0.2853, 0.8447, 0.2853, 0.8447, 0.2853, 0.8254, 0.2853, 0.8254, 0.2725, 0.8447, 0.2725, 0.8691, 0.2996, 0.8691, 0.2868, 0.8766, 0.2765, 0.8888, 0.2725, 0.9009, 0.2765, 0.9084, 0.2868, 0.9084, 0.2996, 0.9009, 0.31, 0.8888, 0.3139, 0.8766, 0.31, 0.8447, 0.4004, 0.8254, 0.4004, 0.8254, 0.3876, 0.8447, 0.3876, 0.8447, 0.3876, 0.8254, 0.3876, 0.8254, 0.3749, 0.8447, 0.3749])
me_cylinder.materials.append(mat_wood)
me_cylinder.update()
me_cylinder_001 = bpy.data.meshes.new('Cylinder.001')
me_cylinder_001.from_pydata([(-0.406, 0.8539, 0.003812), (-0.406, 0.8539, 0.1761), (-0.3134, 0.8238, 0.003812), (-0.3134, 0.8238, 0.1761), (-0.2561, 0.745, 0.003812), (-0.2561, 0.745, 0.1761), (-0.2561, 0.6476, 0.003812), (-0.2561, 0.6476, 0.1761), (-0.3134, 0.5688, 0.003812), (-0.3134, 0.5688, 0.1761), (-0.406, 0.5387, 0.003812), (-0.406, 0.5387, 0.1761), (-0.4987, 0.5688, 0.003812), (-0.4987, 0.5688, 0.1761), (-0.5559, 0.6476, 0.003812), (-0.5559, 0.6476, 0.1761), (-0.5559, 0.745, 0.003812), (-0.5559, 0.745, 0.1761), (-0.4987, 0.8238, 0.003812), (-0.4987, 0.8238, 0.1761)], [], [(0, 1, 3, 2), (2, 3, 5, 4), (4, 5, 7, 6), (6, 7, 9, 8), (8, 9, 11, 10), (10, 11, 13, 12), (12, 13, 15, 14), (14, 15, 17, 16), (3, 1, 19, 17, 15, 13, 11, 9, 7, 5), (16, 17, 19, 18), (18, 19, 1, 0)])
_uv = me_cylinder_001.uv_layers.new(name='UVMap')
_uv.uv.foreach_set('vector', [0.7749, 0.2981, 0.7975, 0.2981, 0.7975, 0.3109, 0.7749, 0.3109, 0.7749, 0.3109, 0.7975, 0.3109, 0.7975, 0.3237, 0.7749, 0.3237, 0.7749, 0.3237, 0.7975, 0.3237, 0.7975, 0.3365, 0.7749, 0.3365, 0.7749, 0.3365, 0.7975, 0.3365, 0.7975, 0.3493, 0.7749, 0.3493, 0.7749, 0.3493, 0.7975, 0.3493, 0.7975, 0.3621, 0.7749, 0.3621, 0.7749, 0.3621, 0.7975, 0.3621, 0.7975, 0.3749, 0.7749, 0.3749, 0.7749, 0.3749, 0.7975, 0.3749, 0.7975, 0.3876, 0.7749, 0.3876, 0.7749, 0.3876, 0.7975, 0.3876, 0.7975, 0.4004, 0.7749, 0.4004, 0.9009, 0.3541, 0.8888, 0.358, 0.8766, 0.3541, 0.8691, 0.3437, 0.8691, 0.3309, 0.8766, 0.3206, 0.8888, 0.3166, 0.9009, 0.3206, 0.9084, 0.3309, 0.9084, 0.3437, 0.7749, 0.2725, 0.7975, 0.2725, 0.7975, 0.2853, 0.7749, 0.2853, 0.7749, 0.2853, 0.7975, 0.2853, 0.7975, 0.2981, 0.7749, 0.2981])
me_cylinder_001.materials.append(mat_wood)
me_cylinder_001.update()
me_cylinder_002 = bpy.data.meshes.new('Cylinder.002')
me_cylinder_002.from_pydata([(-0.406, 0.8539, 0.003812), (-0.406, 0.8539, 0.1748), (-0.3134, 0.8238, 0.003812), (-0.3134, 0.8238, 0.1748), (-0.2561, 0.745, 0.003812), (-0.2561, 0.745, 0.1748), (-0.2561, 0.6476, 0.003812), (-0.2561, 0.6476, 0.1748), (-0.3134, 0.5688, 0.003812), (-0.3134, 0.5688, 0.1748), (-0.406, 0.5387, 0.003812), (-0.406, 0.5387, 0.1748), (-0.4987, 0.5688, 0.003812), (-0.4987, 0.5688, 0.1748), (-0.5559, 0.6476, 0.003812), (-0.5559, 0.6476, 0.1748), (-0.5559, 0.745, 0.003812), (-0.5559, 0.745, 0.1748), (-0.4987, 0.8238, 0.003812), (-0.4987, 0.8238, 0.1748)], [], [(0, 1, 3, 2), (2, 3, 5, 4), (4, 5, 7, 6), (6, 7, 9, 8), (8, 9, 11, 10), (10, 11, 13, 12), (12, 13, 15, 14), (14, 15, 17, 16), (3, 1, 19, 17, 15, 13, 11, 9, 7, 5), (16, 17, 19, 18), (18, 19, 1, 0)])
_uv = me_cylinder_002.uv_layers.new(name='UVMap')
_uv.uv.foreach_set('vector', [0.8227, 0.3749, 0.8002, 0.3749, 0.8002, 0.3621, 0.8227, 0.3621, 0.8227, 0.3621, 0.8002, 0.3621, 0.8002, 0.3493, 0.8227, 0.3493, 0.8227, 0.3493, 0.8002, 0.3493, 0.8002, 0.3365, 0.8227, 0.3365, 0.8227, 0.3365, 0.8002, 0.3365, 0.8002, 0.3237, 0.8227, 0.3237, 0.8227, 0.3237, 0.8002, 0.3237, 0.8002, 0.3109, 0.8227, 0.3109, 0.8227, 0.3109, 0.8002, 0.3109, 0.8002, 0.2981, 0.8227, 0.2981, 0.8227, 0.2981, 0.8002, 0.2981, 0.8002, 0.2853, 0.8227, 0.2853, 0.8227, 0.2853, 0.8002, 0.2853, 0.8002, 0.2725, 0.8227, 0.2725, 0.9084, 0.3878, 0.9009, 0.3982, 0.8888, 0.4021, 0.8766, 0.3982, 0.8691, 0.3878, 0.8691, 0.375, 0.8766, 0.3647, 0.8888, 0.3607, 0.9009, 0.3647, 0.9084, 0.375, 0.8227, 0.4004, 0.8002, 0.4004, 0.8002, 0.3876, 0.8227, 0.3876, 0.8227, 0.3876, 0.8002, 0.3876, 0.8002, 0.3749, 0.8227, 0.3749])
me_cylinder_002.materials.append(mat_wood)
me_cylinder_002.update()
me_cylinder_003 = bpy.data.meshes.new('Cylinder.003')
me_cylinder_003.from_pydata([(-0.406, 0.8539, 0.003812), (-0.406, 0.8539, 0.1481), (-0.3134, 0.8238, 0.003812), (-0.3134, 0.8238, 0.1481), (-0.2561, 0.745, 0.003812), (-0.2561, 0.745, 0.1481), (-0.2561, 0.6476, 0.003812), (-0.2561, 0.6476, 0.1481), (-0.3134, 0.5688, 0.003812), (-0.3134, 0.5688, 0.1481), (-0.406, 0.5387, 0.003812), (-0.406, 0.5387, 0.1481), (-0.4987, 0.5688, 0.003812), (-0.4987, 0.5688, 0.1481), (-0.5559, 0.6476, 0.003812), (-0.5559, 0.6476, 0.1481), (-0.5559, 0.745, 0.003812), (-0.5559, 0.745, 0.1481), (-0.4987, 0.8238, 0.003812), (-0.4987, 0.8238, 0.1481)], [], [(0, 1, 3, 2), (2, 3, 5, 4), (4, 5, 7, 6), (6, 7, 9, 8), (8, 9, 11, 10), (10, 11, 13, 12), (12, 13, 15, 14), (14, 15, 17, 16), (3, 1, 19, 17, 15, 13, 11, 9, 7, 5), (16, 17, 19, 18), (18, 19, 1, 0)])
_uv = me_cylinder_003.uv_layers.new(name='UVMap')
_uv.uv.foreach_set('vector', [0.8474, 0.2981, 0.8664, 0.2981, 0.8664, 0.3109, 0.8474, 0.3109, 0.8474, 0.3109, 0.8664, 0.3109, 0.8664, 0.3237, 0.8474, 0.3237, 0.8474, 0.3237, 0.8664, 0.3237, 0.8664, 0.3365, 0.8474, 0.3365, 0.8474, 0.3365, 0.8664, 0.3365, 0.8664, 0.3493, 0.8474, 0.3493, 0.8474, 0.3493, 0.8664, 0.3493, 0.8664, 0.3621, 0.8474, 0.3621, 0.8474, 0.3621, 0.8664, 0.3621, 0.8664, 0.3749, 0.8474, 0.3749, 0.8474, 0.3749, 0.8664, 0.3749, 0.8664, 0.3876, 0.8474, 0.3876, 0.8474, 0.3876, 0.8664, 0.3876, 0.8664, 0.4004, 0.8474, 0.4004, 0.7824, 0.4406, 0.7749, 0.4302, 0.7749, 0.4174, 0.7824, 0.4071, 0.7946, 0.4031, 0.8068, 0.4071, 0.8143, 0.4174, 0.8143, 0.4302, 0.8068, 0.4406, 0.7946, 0.4445, 0.8474, 0.2725, 0.8664, 0.2725, 0.8664, 0.2853, 0.8474, 0.2853, 0.8474, 0.2853, 0.8664, 0.2853, 0.8664, 0.2981, 0.8474, 0.2981])
me_cylinder_003.materials.append(mat_wood)
me_cylinder_003.update()
me_cylinder_005 = bpy.data.meshes.new('Cylinder.005')
me_cylinder_005.from_pydata([(0.0, 0.0, -0.13), (0.0, 0.0, 0.13), (-0.1236, -0.04017, -0.13), (-0.1236, -0.04017, 0.13), (-0.1236, 0.04017, -0.13), (-0.1236, 0.04017, 0.13), (-0.07641, 0.1052, -0.13), (-0.07641, 0.1052, 0.13)], [], [(0, 2, 4), (1, 5, 3), (2, 3, 5, 4), (0, 4, 6), (1, 7, 5), (4, 5, 7, 6), (2, 0, 1, 3)])
_uv = me_cylinder_005.uv_layers.new(name='UVMap')
_uv.uv.foreach_set('vector', [0.9585, 0.07825, 0.9431, 0.07825, 0.9461, 0.06923, 0.9585, 0.109, 0.9461, 0.118, 0.9431, 0.109, 0.9431, 0.07825, 0.9431, 0.109, 0.9337, 0.109, 0.9337, 0.07825, 0.9585, 0.07825, 0.9461, 0.06923, 0.9538, 0.06365, 0.9585, 0.109, 0.9538, 0.1236, 0.9461, 0.118, 0.9337, 0.07825, 0.9337, 0.109, 0.9242, 0.109, 0.9242, 0.07825, 0.9431, 0.07825, 0.9585, 0.07825, 0.9585, 0.109, 0.9431, 0.109])
me_cylinder_005.materials.append(mat_wood)
me_cylinder_005.update()
me_cylinder_006 = bpy.data.meshes.new('Cylinder.006')
me_cylinder_006.from_pydata([(0.0, 0.0, -0.13), (0.0, 0.0, 0.13), (-0.1236, -0.04017, -0.13), (-0.1236, -0.04017, 0.13), (-0.1236, 0.04017, -0.13), (-0.1236, 0.04017, 0.13), (-0.07641, 0.1052, -0.13), (-0.07641, 0.1052, 0.13)], [], [(0, 2, 4), (1, 5, 3), (2, 3, 5, 4), (0, 4, 6), (1, 7, 5), (4, 5, 7, 6), (2, 0, 1, 3)])
_uv = me_cylinder_006.uv_layers.new(name='UVMap')
_uv.uv.foreach_set('vector', [0.9209, 0.07825, 0.9055, 0.07825, 0.9084, 0.06923, 0.9209, 0.109, 0.9084, 0.118, 0.9055, 0.109, 0.9055, 0.07825, 0.9055, 0.109, 0.896, 0.109, 0.896, 0.07825, 0.9209, 0.07825, 0.9084, 0.06923, 0.9161, 0.06365, 0.9209, 0.109, 0.9161, 0.1236, 0.9084, 0.118, 0.896, 0.07825, 0.896, 0.109, 0.8865, 0.109, 0.8865, 0.07825, 0.9055, 0.07825, 0.9209, 0.07825, 0.9209, 0.109, 0.9055, 0.109])
me_cylinder_006.materials.append(mat_wood)
me_cylinder_006.update()
me_cylinder_007 = bpy.data.meshes.new('Cylinder.007')
me_cylinder_007.from_pydata([(0.0, 0.0, -0.13), (0.0, 0.0, 0.13), (-0.1236, -0.04017, -0.13), (-0.1236, -0.04017, 0.13), (-0.1236, 0.04017, -0.13), (-0.1236, 0.04017, 0.13), (-0.07641, 0.1052, -0.13), (-0.07641, 0.1052, 0.13)], [], [(0, 2, 4), (1, 5, 3), (2, 3, 5, 4), (0, 4, 6), (1, 7, 5), (4, 5, 7, 6), (2, 0, 1, 3)])
_uv = me_cylinder_007.uv_layers.new(name='UVMap')
_uv.uv.foreach_set('vector', [0.9036, 0.4033, 0.9173, 0.4083, 0.9117, 0.4154, 0.9137, 0.376, 0.9276, 0.3721, 0.9273, 0.381, 0.9173, 0.4083, 0.9273, 0.381, 0.9357, 0.3841, 0.9257, 0.4114, 0.9036, 0.4033, 0.9117, 0.4154, 0.9031, 0.4178, 0.9137, 0.376, 0.9226, 0.3646, 0.9276, 0.3721, 0.9257, 0.4114, 0.9357, 0.3841, 0.9442, 0.3872, 0.9341, 0.4145, 0.9173, 0.4083, 0.9036, 0.4033, 0.9137, 0.376, 0.9273, 0.381])
me_cylinder_007.materials.append(mat_wood)
me_cylinder_007.update()
me_cylinder_008 = bpy.data.meshes.new('Cylinder.008')
me_cylinder_008.from_pydata([(0.0, 0.0, -0.13), (0.0, 0.0, 0.13), (-0.1236, -0.04017, -0.13), (-0.1236, -0.04017, 0.13), (-0.1236, 0.04017, -0.13), (-0.1236, 0.04017, 0.13), (-0.07641, 0.1052, -0.13), (-0.07641, 0.1052, 0.13)], [], [(0, 2, 4), (1, 5, 3), (2, 3, 5, 4), (0, 4, 6), (1, 7, 5), (4, 5, 7, 6), (2, 0, 1, 3)])
_uv = me_cylinder_008.uv_layers.new(name='UVMap')
_uv.uv.foreach_set('vector', [0.854, 0.4413, 0.8374, 0.4413, 0.8406, 0.4316, 0.854, 0.4745, 0.8406, 0.4843, 0.8374, 0.4745, 0.8374, 0.4413, 0.8374, 0.4745, 0.8271, 0.4745, 0.8271, 0.4413, 0.854, 0.4413, 0.8406, 0.4316, 0.8489, 0.4255, 0.854, 0.4745, 0.8489, 0.4903, 0.8406, 0.4843, 0.8271, 0.4413, 0.8271, 0.4745, 0.8169, 0.4745, 0.8169, 0.4413, 0.8374, 0.4413, 0.854, 0.4413, 0.854, 0.4745, 0.8374, 0.4745])
me_cylinder_008.materials.append(mat_wood)
me_cylinder_008.update()
me_cylinder_009 = bpy.data.meshes.new('Cylinder.009')
me_cylinder_009.from_pydata([(0.0, 0.0, -0.13), (0.0, 0.0, 0.13), (-0.1236, -0.04017, -0.13), (-0.1236, -0.04017, 0.13), (-0.1236, 0.04017, -0.13), (-0.1236, 0.04017, 0.13), (-0.07641, 0.1052, -0.13), (-0.07641, 0.1052, 0.13)], [], [(0, 2, 4), (1, 5, 3), (2, 3, 5, 4), (0, 4, 6), (1, 7, 5), (4, 5, 7, 6), (2, 0, 1, 3)])
_uv = me_cylinder_009.uv_layers.new(name='UVMap')
_uv.uv.foreach_set('vector', [0.9006, 0.4395, 0.884, 0.4395, 0.8872, 0.4298, 0.9006, 0.4727, 0.8872, 0.4825, 0.884, 0.4727, 0.884, 0.4395, 0.884, 0.4727, 0.8738, 0.4727, 0.8738, 0.4395, 0.9006, 0.4395, 0.8872, 0.4298, 0.8955, 0.4238, 0.9006, 0.4727, 0.8955, 0.4885, 0.8872, 0.4825, 0.8738, 0.4395, 0.8738, 0.4727, 0.8635, 0.4727, 0.8635, 0.4395, 0.884, 0.4395, 0.9006, 0.4395, 0.9006, 0.4727, 0.884, 0.4727])
me_cylinder_009.materials.append(mat_wood)
me_cylinder_009.update()
me_cylinder_010 = bpy.data.meshes.new('Cylinder.010')
me_cylinder_010.from_pydata([(0.0, 0.0, -0.13), (0.0, 0.0, 0.13), (-0.1236, -0.04017, -0.13), (-0.1236, -0.04017, 0.13), (-0.1236, 0.04017, -0.13), (-0.1236, 0.04017, 0.13), (-0.07641, 0.1052, -0.13), (-0.07641, 0.1052, 0.13)], [], [(0, 2, 4), (1, 5, 3), (2, 3, 5, 4), (0, 4, 6), (1, 7, 5), (4, 5, 7, 6), (2, 0, 1, 3), (6, 7, 1, 0)])
_uv = me_cylinder_010.uv_layers.new(name='UVMap')
_uv.uv.foreach_set('vector', [0.9389, 0.02714, 0.9236, 0.02714, 0.9265, 0.01815, 0.9389, 0.05772, 0.9265, 0.06671, 0.9236, 0.05772, 0.9236, 0.02714, 0.9236, 0.05772, 0.9141, 0.05772, 0.9141, 0.02714, 0.9389, 0.02714, 0.9265, 0.01815, 0.9342, 0.01259, 0.9389, 0.05772, 0.9342, 0.07226, 0.9265, 0.06671, 0.9141, 0.02714, 0.9141, 0.05772, 0.9047, 0.05772, 0.9047, 0.02714, 0.9236, 0.02714, 0.9389, 0.02714, 0.9389, 0.05772, 0.9236, 0.05772, 0.9542, 0.02714, 0.9542, 0.05772, 0.9389, 0.05772, 0.9389, 0.02714])
me_cylinder_010.materials.append(mat_wood)
me_cylinder_010.update()
me_plane = bpy.data.meshes.new('Plane')
me_plane.from_pydata([(-2.0, -2.0, 0.0), (2.0, -2.0, 0.0), (-2.0, 2.0, 0.0), (2.0, 2.0, 0.0)], [], [(0, 1, 3, 2)])
_uv = me_plane.uv_layers.new(name='UVMap')
_uv.uv.foreach_set('vector', [0.0, 0.0, 0.5, 0.0, 0.5, 0.5, 0.0, 0.5])
me_plane.materials.append(mat_grass)
me_plane.update()
me_cube_025 = bpy.data.meshes.new('Cube.025')
me_cube_025.from_pydata([(-0.08523, -0.01787, -0.02963), (-0.04511, -0.01501, 0.0979), (-0.08523, 0.01787, -0.02963), (-0.04511, 0.01501, 0.0979), (0.08523, -0.01787, -0.02963), (0.04511, -0.01501, 0.0979), (0.08523, 0.01787, -0.02963), (0.04511, 0.01501, 0.0979), (0.04262, 0.01787, -0.04664), (0.0, 0.01787, -0.05091), (-0.04262, 0.01787, -0.04664), (-0.02255, 0.01501, 0.0979), (0.0, 0.01501, 0.0979), (0.02255, 0.01501, 0.0979), (-0.04262, -0.01787, -0.04664), (0.0, -0.01787, -0.05091), (0.04262, -0.01787, -0.04664), (0.02255, -0.01501, 0.0979), (0.0, -0.01501, 0.0979), (-0.02255, -0.01501, 0.0979), (-0.0979, 0.0, -0.0699), (-0.04511, 0.0, 0.0979), (0.0979, 0.0, -0.0699), (0.04511, 0.0, 0.0979), (0.02255, 0.0, 0.0979), (0.0, 0.0, 0.0979), (-0.02255, 0.0, 0.0979), (-0.04895, 0.0, -0.09228), (0.0, 0.0, -0.0979), (0.04895, 0.0, -0.09228)], [], [(20, 21, 3, 2), (8, 13, 7, 6), (22, 23, 5, 4), (14, 19, 1, 0), (29, 22, 4, 16), (26, 21, 1, 19), (23, 24, 17, 5), (24, 25, 18, 17), (25, 26, 19, 18), (20, 27, 14, 0), (27, 28, 15, 14), (28, 29, 16, 15), (4, 5, 17, 16), (16, 17, 18, 15), (15, 18, 19, 14), (2, 3, 11, 10), (10, 11, 12, 9), (9, 12, 13, 8), (9, 8, 29, 28), (10, 9, 28, 27), (2, 10, 27, 20), (12, 11, 26, 25), (13, 12, 25, 24), (7, 13, 24, 23), (11, 3, 21, 26), (8, 6, 22, 29), (6, 7, 23, 22), (0, 1, 21, 20)])
_uv = me_cube_025.uv_layers.new(name='UVMap')
_uv.uv.foreach_set('vector', [0.9159, 0.453, 0.9376, 0.4457, 0.9383, 0.4475, 0.9219, 0.4534, 0.9493, 0.3777, 0.9519, 0.3965, 0.949, 0.3965, 0.9438, 0.3798, 0.9159, 0.4229, 0.9377, 0.4302, 0.937, 0.4321, 0.9204, 0.4268, 0.9182, 0.4435, 0.937, 0.4409, 0.937, 0.4438, 0.9204, 0.449, 0.9119, 0.4315, 0.9147, 0.4251, 0.9204, 0.4268, 0.9182, 0.4324, 0.939, 0.4409, 0.939, 0.4438, 0.937, 0.4438, 0.937, 0.4409, 0.939, 0.4321, 0.939, 0.435, 0.937, 0.435, 0.937, 0.4321, 0.939, 0.435, 0.939, 0.4379, 0.937, 0.4379, 0.937, 0.435, 0.939, 0.4379, 0.939, 0.4409, 0.937, 0.4409, 0.937, 0.4379, 0.9147, 0.4508, 0.9119, 0.4443, 0.9182, 0.4435, 0.9204, 0.449, 0.9119, 0.4443, 0.9111, 0.4379, 0.9177, 0.4379, 0.9182, 0.4435, 0.9111, 0.4379, 0.9119, 0.4315, 0.9182, 0.4324, 0.9177, 0.4379, 0.9204, 0.4268, 0.937, 0.4321, 0.937, 0.435, 0.9182, 0.4324, 0.9182, 0.4324, 0.937, 0.435, 0.937, 0.4379, 0.9177, 0.4379, 0.9177, 0.4379, 0.937, 0.4379, 0.937, 0.4409, 0.9182, 0.4435, 0.966, 0.3798, 0.9607, 0.3965, 0.9578, 0.3965, 0.9604, 0.3777, 0.9604, 0.3777, 0.9578, 0.3965, 0.9549, 0.3965, 0.9549, 0.3771, 0.9549, 0.3771, 0.9549, 0.3965, 0.9519, 0.3965, 0.9493, 0.3777, 0.9549, 0.3771, 0.9493, 0.3777, 0.9485, 0.3713, 0.9549, 0.3706, 0.9604, 0.3777, 0.9549, 0.3771, 0.9549, 0.3706, 0.9613, 0.3713, 0.966, 0.3798, 0.9604, 0.3777, 0.9613, 0.3713, 0.9677, 0.3741, 0.9409, 0.4379, 0.9409, 0.4409, 0.939, 0.4409, 0.939, 0.4379, 0.9409, 0.435, 0.9409, 0.4379, 0.939, 0.4379, 0.939, 0.435, 0.9409, 0.4321, 0.9409, 0.435, 0.939, 0.435, 0.939, 0.4321, 0.9409, 0.4409, 0.9409, 0.4438, 0.939, 0.4438, 0.939, 0.4409, 0.9493, 0.3777, 0.9438, 0.3798, 0.942, 0.3741, 0.9485, 0.3713, 0.9219, 0.4224, 0.9383, 0.4283, 0.9377, 0.4302, 0.9159, 0.4229, 0.9204, 0.449, 0.937, 0.4438, 0.9376, 0.4457, 0.9159, 0.453])
me_cube_025.materials.append(mat_metal)
me_cube_025.update()
me_cube_027 = bpy.data.meshes.new('Cube.027')
me_cube_027.from_pydata([(0.1147, -0.01323, -0.005708), (0.1147, -0.01323, 0.02473), (0.1147, 0.01323, -0.005708), (0.1147, 0.01323, 0.02473), (-0.0006575, -0.01323, -0.01522), (-0.07015, -0.01323, 0.01522), (-0.07015, 0.01323, -0.01522), (-0.07015, 0.01323, 0.01522), (0.06883, 0.01323, -0.01522), (0.06883, 0.01323, 0.01522), (0.06883, -0.01323, 0.01522), (0.3007, 0.01323, -0.005708), (0.3007, -0.01323, -0.005708), (0.3007, -0.01323, 0.02473), (0.3007, 0.01323, 0.02473), (0.3201, 0.01323, 0.02227), (0.3201, -0.01323, 0.02227), (0.3084, -0.01323, -0.02052), (0.3084, 0.01323, -0.02052)], [], [(1, 3, 14, 13), (8, 9, 7, 6), (6, 7, 5, 4), (4, 10, 1, 0), (8, 6, 4), (9, 3, 1, 10), (7, 9, 10, 5), (2, 8, 4, 0), (4, 5, 10), (2, 3, 9, 8), (12, 13, 16, 17), (2, 0, 12, 11), (3, 2, 11, 14), (0, 1, 13, 12), (14, 11, 18, 15), (11, 12, 17, 18), (18, 17, 16, 15), (13, 14, 15, 16)])
_uv = me_cube_027.uv_layers.new(name='UVMap')
_uv.uv.foreach_set('vector', [0.9515, 0.4471, 0.9544, 0.4472, 0.9543, 0.468, 0.9513, 0.4682, 0.9585, 0.4417, 0.9548, 0.4418, 0.9559, 0.4253, 0.9594, 0.4255, 0.9483, 0.4242, 0.9513, 0.4224, 0.9529, 0.4251, 0.9488, 0.4329, 0.9488, 0.4329, 0.9516, 0.4416, 0.9515, 0.4471, 0.9484, 0.4467, 0.9453, 0.4411, 0.9459, 0.4244, 0.9488, 0.4329, 0.9548, 0.4418, 0.9544, 0.4472, 0.9515, 0.4471, 0.9516, 0.4416, 0.9559, 0.4253, 0.9548, 0.4418, 0.9516, 0.4416, 0.9529, 0.4251, 0.9453, 0.4466, 0.9453, 0.4411, 0.9488, 0.4329, 0.9484, 0.4467, 0.9488, 0.4329, 0.9529, 0.4251, 0.9516, 0.4416, 0.9578, 0.447, 0.9544, 0.4472, 0.9548, 0.4418, 0.9585, 0.4417, 0.9473, 0.4691, 0.9513, 0.4682, 0.9516, 0.4704, 0.946, 0.4708, 0.9453, 0.4466, 0.9484, 0.4467, 0.9473, 0.4691, 0.9443, 0.4681, 0.9544, 0.4472, 0.9578, 0.447, 0.9577, 0.4681, 0.9543, 0.468, 0.9484, 0.4467, 0.9515, 0.4471, 0.9513, 0.4682, 0.9473, 0.4691, 0.9543, 0.468, 0.9577, 0.4681, 0.9594, 0.469, 0.9545, 0.4702, 0.9443, 0.4681, 0.9473, 0.4691, 0.946, 0.4708, 0.9437, 0.4696, 0.9463, 0.4741, 0.946, 0.4708, 0.9516, 0.4704, 0.9518, 0.4737, 0.9513, 0.4682, 0.9543, 0.468, 0.9545, 0.4702, 0.9516, 0.4704])
me_cube_027.materials.append(mat_wood)
me_cube_027.update()
me_cube_051 = bpy.data.meshes.new('Cube.051')
me_cube_051.from_pydata([(-0.1077, -0.1077, -0.1077), (-0.07365, -0.07365, 0.1077), (-0.1077, 0.1077, -0.1077), (-0.07365, 0.07365, 0.1077), (0.1077, -0.1077, -0.1077), (0.07365, -0.07365, 0.1077), (0.1077, 0.1077, -0.1077), (0.07365, 0.07365, 0.1077)], [], [(0, 1, 3, 2), (2, 3, 7, 6), (6, 7, 5, 4), (4, 5, 1, 0), (7, 3, 1, 5)])
_uv = me_cube_051.uv_layers.new(name='UVMap')
_uv.uv.foreach_set('vector', [0.5974, 0.3934, 0.6249, 0.3891, 0.6306, 0.4068, 0.6057, 0.4193, 0.6215, 0.318, 0.6414, 0.3375, 0.6306, 0.3527, 0.6057, 0.3402, 0.6057, 0.3402, 0.6306, 0.3527, 0.6249, 0.3705, 0.5974, 0.3662, 0.5974, 0.3662, 0.6249, 0.3705, 0.6249, 0.3891, 0.5974, 0.3934, 0.6436, 0.3705, 0.6436, 0.3891, 0.6249, 0.3891, 0.6249, 0.3705])
me_cube_051.materials.append(mat_rock)
me_cube_051.update()
me_cube_052 = bpy.data.meshes.new('Cube.052')
me_cube_052.from_pydata([(-0.007063, -0.009309, -0.001789), (-0.007063, -0.009309, 0.04865), (-0.007063, 0.009309, -0.001789), (-0.007063, 0.009309, 0.04865), (0.007543, -0.009309, -0.001789), (0.007543, -0.009309, 0.04865), (0.007543, 0.009309, -0.001789), (0.007543, 0.009309, 0.04865), (0.1856, -0.02651, -0.8306), (0.1856, -0.02651, 0.1553), (0.1856, 0.02651, -0.8306), (0.1856, 0.02651, 0.1553), (0.2386, -0.02651, -0.8306), (0.2386, -0.02651, 0.1553), (0.2386, 0.02651, -0.8306), (0.2386, 0.02651, 0.1553), (-0.03076, -0.02044, 0.04825), (-0.03076, -0.02044, 0.09868), (-0.03076, 0.02044, 0.04825), (-0.03076, 0.02044, 0.09868), (0.2849, -0.02044, 0.04825), (0.2849, -0.02044, 0.09868), (0.2849, 0.02044, 0.04825), (0.2849, 0.02044, 0.09868)], [], [(0, 1, 3, 2), (2, 3, 7, 6), (6, 7, 5, 4), (4, 5, 1, 0), (8, 9, 11, 10), (10, 11, 15, 14), (14, 15, 13, 12), (12, 13, 9, 8), (15, 11, 9, 13), (16, 17, 19, 18), (18, 19, 23, 22), (22, 23, 21, 20), (20, 21, 17, 16), (18, 22, 20, 16), (23, 19, 17, 21)])
_uv = me_cube_052.uv_layers.new(name='UVMap')
_uv.uv.foreach_set('vector', [0.6633, 0.5038, 0.6564, 0.5038, 0.6564, 0.5012, 0.6633, 0.5012, 0.6633, 0.5104, 0.6564, 0.5104, 0.6564, 0.5083, 0.6633, 0.5083, 0.6633, 0.5083, 0.6564, 0.5083, 0.6564, 0.5058, 0.6633, 0.5058, 0.6633, 0.5058, 0.6564, 0.5058, 0.6564, 0.5038, 0.6633, 0.5038, 0.5852, 0.4736, 0.5852, 0.3381, 0.5925, 0.3381, 0.5925, 0.4736, 0.5634, 0.4736, 0.5634, 0.3381, 0.5707, 0.3381, 0.5707, 0.4736, 0.5707, 0.4736, 0.5707, 0.3381, 0.578, 0.3381, 0.578, 0.4736, 0.578, 0.4736, 0.578, 0.3381, 0.5852, 0.3381, 0.5852, 0.4736, 0.578, 0.3308, 0.5852, 0.3308, 0.5852, 0.3381, 0.578, 0.3381, 0.719, 0.3364, 0.712, 0.3364, 0.712, 0.3308, 0.719, 0.3308, 0.6995, 0.3364, 0.7064, 0.3364, 0.7064, 0.3798, 0.6995, 0.3798, 0.719, 0.3854, 0.712, 0.3854, 0.712, 0.3798, 0.719, 0.3798, 0.719, 0.3798, 0.712, 0.3798, 0.712, 0.3364, 0.719, 0.3364, 0.7246, 0.3364, 0.7246, 0.3798, 0.719, 0.3798, 0.719, 0.3364, 0.7064, 0.3798, 0.7064, 0.3364, 0.712, 0.3364, 0.712, 0.3798])
me_cube_052.materials.append(mat_wood)
me_cube_052.update()
me_cube_053 = bpy.data.meshes.new('Cube.053')
me_cube_053.from_pydata([(-0.0536, -0.05486, -0.09762), (-0.05819, -0.05955, 0.05142), (-0.0536, 0.05486, -0.09762), (-0.05819, 0.05955, 0.05142), (0.0536, -0.05486, -0.09762), (0.05819, -0.05955, 0.05142), (0.0536, 0.05486, -0.09762), (0.05819, 0.05955, 0.05142), (-0.06708, -0.06865, 0.0145), (-0.06708, 0.06865, 0.0145), (0.06708, 0.06865, 0.0145), (0.06708, -0.06865, 0.0145), (-0.03928, 0.04385, -0.09172), (0.03928, 0.04385, -0.09172), (0.03928, -0.04385, -0.09172), (-0.03928, -0.04385, -0.09172), (0.03938, -0.05136, -0.0968), (0.05266, -0.06496, 0.01367), (-0.05266, -0.06496, 0.01367), (-0.03938, -0.05136, -0.0968), (0.04715, 0.04395, -0.0968), (0.06044, 0.05755, 0.01367), (0.06044, -0.05755, 0.01367), (0.04715, -0.04395, -0.0968), (-0.03938, 0.04712, -0.0968), (-0.05266, 0.06072, 0.01367), (0.05266, 0.06072, 0.01367), (0.03938, 0.04712, -0.0968), (-0.04825, -0.04395, -0.0968), (-0.06153, -0.05755, 0.01367), (-0.06153, 0.05755, 0.01367), (-0.04825, 0.04395, -0.0968)], [], [(8, 1, 3, 9), (9, 3, 7, 10), (10, 7, 5, 11), (11, 5, 1, 8), (7, 3, 1, 5), (2, 6, 13, 12), (6, 4, 14, 13), (4, 0, 15, 14), (0, 2, 12, 15), (4, 11, 17, 16), (11, 8, 18, 17), (8, 0, 19, 18), (0, 4, 16, 19), (6, 10, 21, 20), (10, 11, 22, 21), (11, 4, 23, 22), (4, 6, 20, 23), (2, 9, 25, 24), (9, 10, 26, 25), (10, 6, 27, 26), (6, 2, 24, 27), (0, 8, 29, 28), (8, 9, 30, 29), (9, 2, 31, 30), (2, 0, 28, 31)])
_uv = me_cube_053.uv_layers.new(name='UVMap')
_uv.uv.foreach_set('vector', [0.5671, 0.5269, 0.5714, 0.5248, 0.5808, 0.5361, 0.578, 0.5399, 0.578, 0.4818, 0.5808, 0.4857, 0.5716, 0.4966, 0.5673, 0.4944, 0.5673, 0.4944, 0.5716, 0.4966, 0.5682, 0.5109, 0.5634, 0.5109, 0.5634, 0.5109, 0.5682, 0.5109, 0.5714, 0.5248, 0.5671, 0.5269, 0.6928, 0.5082, 0.6784, 0.5082, 0.6784, 0.4935, 0.6928, 0.4935, 0.6702, 0.4784, 0.6586, 0.4712, 0.6605, 0.4704, 0.6695, 0.4759, 0.6586, 0.4712, 0.6555, 0.4604, 0.6573, 0.4601, 0.6605, 0.4704, 0.6555, 0.4604, 0.6592, 0.4496, 0.6603, 0.4511, 0.6573, 0.4601, 0.6592, 0.4496, 0.6702, 0.4433, 0.67, 0.4457, 0.6603, 0.4511, 0.6555, 0.4604, 0.6411, 0.4599, 0.6424, 0.4579, 0.6557, 0.4588, 0.6411, 0.4599, 0.648, 0.4412, 0.6478, 0.4435, 0.6424, 0.4579, 0.648, 0.4412, 0.6592, 0.4496, 0.6583, 0.451, 0.6478, 0.4435, 0.6592, 0.4496, 0.6555, 0.4604, 0.6557, 0.4588, 0.6583, 0.451, 0.6586, 0.4712, 0.6465, 0.4797, 0.6469, 0.4774, 0.6575, 0.4701, 0.6465, 0.4797, 0.6411, 0.4599, 0.6426, 0.4617, 0.6469, 0.4774, 0.6411, 0.4599, 0.6555, 0.4604, 0.6552, 0.4618, 0.6426, 0.4617, 0.6555, 0.4604, 0.6586, 0.4712, 0.6575, 0.4701, 0.6552, 0.4618, 0.6702, 0.4784, 0.6608, 0.493, 0.6597, 0.4905, 0.6676, 0.478, 0.6608, 0.493, 0.6465, 0.4797, 0.6491, 0.4805, 0.6597, 0.4905, 0.6465, 0.4797, 0.6586, 0.4712, 0.6596, 0.4729, 0.6491, 0.4805, 0.6586, 0.4712, 0.6702, 0.4784, 0.6676, 0.478, 0.6596, 0.4729, 0.6592, 0.4496, 0.648, 0.4412, 0.6499, 0.4406, 0.66, 0.4484, 0.648, 0.4412, 0.6625, 0.4293, 0.6616, 0.431, 0.6499, 0.4406, 0.6625, 0.4293, 0.6702, 0.4433, 0.6684, 0.4436, 0.6616, 0.431, 0.6702, 0.4433, 0.6592, 0.4496, 0.66, 0.4484, 0.6684, 0.4436])
me_cube_053.materials.append(mat_metal)
me_cube_053.update()
me_cube_028 = bpy.data.meshes.new('Cube.028')
me_cube_028.from_pydata([(-0.1077, -0.1077, -0.1077), (-0.07365, -0.07365, 0.1077), (-0.1077, 0.1077, -0.1077), (-0.07365, 0.07365, 0.1077), (0.1077, -0.1077, -0.1077), (0.07365, -0.07365, 0.1077), (0.1077, 0.1077, -0.1077), (0.07365, 0.07365, 0.1077)], [], [(0, 1, 3, 2), (2, 3, 7, 6), (6, 7, 5, 4), (4, 5, 1, 0), (7, 3, 1, 5)])
_uv = me_cube_028.uv_layers.new(name='UVMap')
_uv.uv.foreach_set('vector', [0.6838, 0.3947, 0.6589, 0.3822, 0.6646, 0.3644, 0.6921, 0.3687, 0.6921, 0.3687, 0.6646, 0.3644, 0.6646, 0.3458, 0.6921, 0.3415, 0.6921, 0.3415, 0.6646, 0.3458, 0.6589, 0.328, 0.6838, 0.3155, 0.668, 0.4169, 0.6481, 0.3973, 0.6589, 0.3822, 0.6838, 0.3947, 0.6646, 0.3458, 0.6646, 0.3644, 0.6459, 0.3644, 0.6459, 0.3458])
me_cube_028.materials.append(mat_rock)
me_cube_028.update()
me_cube_031 = bpy.data.meshes.new('Cube.031')
me_cube_031.from_pydata([(-0.007063, -0.009309, -0.001789), (-0.007063, -0.009309, 0.04865), (-0.007063, 0.009309, -0.001789), (-0.007063, 0.009309, 0.04865), (0.007543, -0.009309, -0.001789), (0.007543, -0.009309, 0.04865), (0.007543, 0.009309, -0.001789), (0.007543, 0.009309, 0.04865), (0.1856, -0.02651, -0.8306), (0.1856, -0.02651, 0.1553), (0.1856, 0.02651, -0.8306), (0.1856, 0.02651, 0.1553), (0.2386, -0.02651, -0.8306), (0.2386, -0.02651, 0.1553), (0.2386, 0.02651, -0.8306), (0.2386, 0.02651, 0.1553), (-0.03076, -0.02044, 0.04825), (-0.03076, -0.02044, 0.09868), (-0.03076, 0.02044, 0.04825), (-0.03076, 0.02044, 0.09868), (0.2849, -0.02044, 0.04825), (0.2849, -0.02044, 0.09868), (0.2849, 0.02044, 0.04825), (0.2849, 0.02044, 0.09868)], [], [(0, 1, 3, 2), (2, 3, 7, 6), (6, 7, 5, 4), (4, 5, 1, 0), (8, 9, 11, 10), (10, 11, 15, 14), (14, 15, 13, 12), (12, 13, 9, 8), (15, 11, 9, 13), (16, 17, 19, 18), (18, 19, 23, 22), (22, 23, 21, 20), (20, 21, 17, 16), (18, 22, 20, 16), (23, 19, 17, 21)])
_uv = me_cube_031.uv_layers.new(name='UVMap')
_uv.uv.foreach_set('vector', [0.6482, 0.5106, 0.6411, 0.5106, 0.6411, 0.508, 0.6482, 0.508, 0.6482, 0.508, 0.6411, 0.508, 0.6411, 0.5059, 0.6482, 0.5059, 0.6482, 0.5059, 0.6411, 0.5059, 0.6411, 0.5033, 0.6482, 0.5033, 0.6482, 0.5033, 0.6411, 0.5033, 0.6411, 0.5012, 0.6482, 0.5012, 0.5477, 0.3308, 0.5477, 0.4698, 0.5402, 0.4698, 0.5402, 0.3308, 0.5402, 0.3308, 0.5402, 0.4698, 0.5328, 0.4698, 0.5328, 0.3308, 0.5328, 0.3308, 0.5328, 0.4698, 0.5253, 0.4698, 0.5253, 0.3308, 0.5552, 0.3308, 0.5552, 0.4698, 0.5477, 0.4698, 0.5477, 0.3308, 0.5402, 0.4773, 0.5402, 0.4698, 0.5477, 0.4698, 0.5477, 0.4773, 0.6984, 0.4853, 0.6913, 0.4853, 0.6913, 0.4796, 0.6984, 0.4796, 0.6984, 0.4796, 0.6913, 0.4796, 0.6913, 0.4351, 0.6984, 0.4351, 0.6984, 0.4351, 0.6913, 0.4351, 0.6913, 0.4293, 0.6984, 0.4293, 0.6784, 0.4351, 0.6856, 0.4351, 0.6856, 0.4796, 0.6784, 0.4796, 0.6984, 0.4796, 0.6984, 0.4351, 0.7042, 0.4351, 0.7042, 0.4796, 0.6913, 0.4351, 0.6913, 0.4796, 0.6856, 0.4796, 0.6856, 0.4351])
me_cube_031.materials.append(mat_wood)
me_cube_031.update()
me_cube_032 = bpy.data.meshes.new('Cube.032')
me_cube_032.from_pydata([(-0.0536, -0.05486, -0.09762), (-0.05819, -0.05955, 0.05142), (-0.0536, 0.05486, -0.09762), (-0.05819, 0.05955, 0.05142), (0.0536, -0.05486, -0.09762), (0.05819, -0.05955, 0.05142), (0.0536, 0.05486, -0.09762), (0.05819, 0.05955, 0.05142), (-0.06708, -0.06865, 0.0145), (-0.06708, 0.06865, 0.0145), (0.06708, 0.06865, 0.0145), (0.06708, -0.06865, 0.0145), (-0.03928, 0.04385, -0.09172), (0.03928, 0.04385, -0.09172), (0.03928, -0.04385, -0.09172), (-0.03928, -0.04385, -0.09172), (0.03938, -0.05136, -0.0968), (0.05266, -0.06496, 0.01367), (-0.05266, -0.06496, 0.01367), (-0.03938, -0.05136, -0.0968), (0.04715, 0.04395, -0.0968), (0.06044, 0.05755, 0.01367), (0.06044, -0.05755, 0.01367), (0.04715, -0.04395, -0.0968), (-0.03938, 0.04712, -0.0968), (-0.05266, 0.06072, 0.01367), (0.05266, 0.06072, 0.01367), (0.03938, 0.04712, -0.0968), (-0.04825, -0.04395, -0.0968), (-0.06153, -0.05755, 0.01367), (-0.06153, 0.05755, 0.01367), (-0.04825, 0.04395, -0.0968)], [], [(8, 1, 3, 9), (9, 3, 7, 10), (10, 7, 5, 11), (11, 5, 1, 8), (7, 3, 1, 5), (2, 6, 13, 12), (6, 4, 14, 13), (4, 0, 15, 14), (0, 2, 12, 15), (4, 11, 17, 16), (11, 8, 18, 17), (8, 0, 19, 18), (0, 4, 16, 19), (6, 10, 21, 20), (10, 11, 22, 21), (11, 4, 23, 22), (4, 6, 20, 23), (2, 9, 25, 24), (9, 10, 26, 25), (10, 6, 27, 26), (6, 2, 24, 27), (0, 8, 29, 28), (8, 9, 30, 29), (9, 2, 31, 30), (2, 0, 28, 31)])
_uv = me_cube_032.uv_layers.new(name='UVMap')
_uv.uv.foreach_set('vector', [0.7166, 0.4429, 0.7213, 0.4453, 0.7176, 0.4606, 0.7124, 0.4606, 0.7124, 0.4606, 0.7176, 0.4606, 0.7211, 0.4757, 0.7165, 0.4779, 0.7165, 0.4779, 0.7211, 0.4757, 0.7312, 0.4878, 0.7281, 0.4919, 0.7281, 0.4293, 0.7312, 0.4335, 0.7213, 0.4453, 0.7166, 0.4429, 0.5407, 0.5013, 0.5253, 0.5013, 0.5253, 0.4855, 0.5407, 0.4855, 0.616, 0.4621, 0.6205, 0.4511, 0.6215, 0.4528, 0.6178, 0.4619, 0.6205, 0.4511, 0.6329, 0.4454, 0.6323, 0.448, 0.6215, 0.4528, 0.6329, 0.4809, 0.6199, 0.4735, 0.6218, 0.4726, 0.6319, 0.478, 0.6199, 0.4735, 0.616, 0.4621, 0.6178, 0.4619, 0.6218, 0.4726, 0.6329, 0.4809, 0.6231, 0.4969, 0.6217, 0.4948, 0.6305, 0.4802, 0.6231, 0.4969, 0.6069, 0.4822, 0.6091, 0.4834, 0.6217, 0.4948, 0.6069, 0.4822, 0.6199, 0.4735, 0.6213, 0.4748, 0.6091, 0.4834, 0.6199, 0.4735, 0.6329, 0.4809, 0.6305, 0.4802, 0.6213, 0.4748, 0.6205, 0.4511, 0.6078, 0.4421, 0.6101, 0.4416, 0.6214, 0.4498, 0.6078, 0.4421, 0.6248, 0.4293, 0.6237, 0.4314, 0.6101, 0.4416, 0.6248, 0.4293, 0.6329, 0.4454, 0.6307, 0.4455, 0.6237, 0.4314, 0.6329, 0.4454, 0.6205, 0.4511, 0.6214, 0.4498, 0.6307, 0.4455, 0.616, 0.4621, 0.6007, 0.4616, 0.6027, 0.4595, 0.6158, 0.4601, 0.6007, 0.4616, 0.6078, 0.4421, 0.6081, 0.445, 0.6027, 0.4595, 0.6078, 0.4421, 0.6205, 0.4511, 0.619, 0.4525, 0.6081, 0.445, 0.6205, 0.4511, 0.616, 0.4621, 0.6158, 0.4601, 0.619, 0.4525, 0.6199, 0.4735, 0.6069, 0.4822, 0.6071, 0.48, 0.6189, 0.4724, 0.6069, 0.4822, 0.6007, 0.4616, 0.6022, 0.4633, 0.6071, 0.48, 0.6007, 0.4616, 0.616, 0.4621, 0.6158, 0.4636, 0.6022, 0.4633, 0.616, 0.4621, 0.6199, 0.4735, 0.6189, 0.4724, 0.6158, 0.4636])
me_cube_032.materials.append(mat_metal)
me_cube_032.update()
me_cube_040 = bpy.data.meshes.new('Cube.040')
me_cube_040.from_pydata([(-0.3419, 0.1382, 0.7372), (-0.01428, 0.07679, 1.147), (0.03857, 0.006051, 1.147), (-0.05308, -0.3025, 0.6784), (0.07863, 0.3025, 0.7213), (0.09228, 0.1166, 1.147), (0.2209, 0.07015, 1.147), (0.3419, 0.06255, 1.062), (-0.3419, 0.1977, 0.002544), (-0.1559, 0.3025, 0.002544), (-0.3419, 0.2733, 0.4357), (-0.2847, 0.3025, 0.4182), (0.3419, 0.02428, 0.002544), (0.1681, -0.3025, 0.002544), (0.3419, -0.1421, 0.715), (0.231, -0.3025, 0.5089), (0.3419, 0.2248, 0.002544), (0.3039, 0.3025, 0.5296), (0.3419, 0.2793, 0.5519), (0.2259, 0.3025, 0.002544), (-0.3419, -0.09491, 0.002544), (-0.1068, -0.3025, 0.6002), (-0.3419, -0.1329, 0.4425), (-0.02918, -0.3025, 0.002544)], [], [(22, 20, 23, 21), (5, 1, 2, 6), (9, 8, 10, 11), (19, 17, 18, 16), (5, 4, 11, 10, 0, 1), (20, 22, 0, 10, 8), (3, 15, 14, 7, 6, 2), (14, 15, 13, 12), (16, 18, 7, 14, 12), (6, 7, 18, 17, 4, 5), (9, 11, 4, 17, 19), (1, 0, 22, 21, 3, 2), (13, 15, 3, 21, 23)])
_uv = me_cube_040.uv_layers.new(name='UVMap')
_uv.uv.foreach_set('vector', [0.1139, 0.5745, 0.1263, 0.5239, 0.1622, 0.5327, 0.1365, 0.5992, 0.09344, 0.7618, 0.0937, 0.7483, 0.1037, 0.7514, 0.1037, 0.7743, 0.08099, 0.5239, 0.1045, 0.5257, 0.1027, 0.5748, 0.09556, 0.5722, 0.0362, 0.5244, 0.02637, 0.586, 0.02225, 0.5892, 0.02382, 0.5261, 0.05335, 0.6615, 0.05255, 0.6081, 0.09556, 0.5722, 0.1027, 0.5748, 0.1045, 0.6126, 0.06648, 0.6621, 0.1992, 0.7879, 0.2087, 0.7365, 0.249, 0.7114, 0.2549, 0.7501, 0.2326, 0.7971, 0.1405, 0.6097, 0.1779, 0.5982, 0.1849, 0.625, 0.1752, 0.665, 0.1589, 0.6713, 0.1379, 0.6662, 0.2433, 0.5653, 0.2642, 0.5907, 0.2642, 0.651, 0.2217, 0.6491, 0.1987, 0.6488, 0.1944, 0.5838, 0.2211, 0.5239, 0.2433, 0.5653, 0.2217, 0.6491, 0.039, 0.6626, 0.02503, 0.653, 0.02225, 0.5892, 0.02637, 0.586, 0.05255, 0.6081, 0.05335, 0.6615, 0.08099, 0.5239, 0.09556, 0.5722, 0.05255, 0.6081, 0.02637, 0.586, 0.0362, 0.5244, 0.2549, 0.6627, 0.249, 0.7114, 0.2087, 0.7365, 0.1944, 0.7132, 0.1968, 0.7042, 0.2468, 0.6605, 0.1849, 0.5382, 0.1779, 0.5982, 0.1405, 0.6097, 0.1365, 0.5992, 0.1622, 0.5327])
me_cube_040.materials.append(mat_rock)
me_cube_040.update()
me_cube_041 = bpy.data.meshes.new('Cube.041')
me_cube_041.from_pydata([(-0.2841, 0.1461, 0.001113), (0.05772, 0.3395, 0.001113), (0.2841, -0.05219, 0.001113), (0.1352, 0.3395, 0.001113), (0.2319, 0.2549, 0.001113), (0.01891, -0.3395, 0.001113), (0.2841, -0.1919, 0.001113), (-0.2841, -0.01484, 0.001113), (-0.2034, -0.3395, 0.2554), (-0.1507, -0.3395, 0.001113), (-0.2841, 0.1334, 0.1884), (-0.2588, -0.1969, 0.2401), (-0.2841, -0.1197, 0.209), (0.2841, -0.1794, 0.2958), (-0.06409, 0.2437, 0.3962), (-0.01267, 0.1399, 0.4552), (-0.1995, -0.3395, 0.2662), (-0.2064, -0.2851, 0.299), (-0.03819, -0.146, 0.4533), (0.2841, -0.2706, 0.2463), (0.1821, -0.3395, 0.284), (0.2841, -0.1828, 0.2957), (0.1306, -0.2023, 0.3996), (0.06319, -0.2586, 0.4184), (0.06962, -0.3395, 0.3682), (0.08836, 0.3395, 0.2568), (0.2191, 0.2432, 0.2033), (0.1039, 0.3395, 0.2429), (0.2487, 0.01581, 0.3256), (0.1276, 0.0528, 0.4092), (0.004225, 0.1574, 0.4507), (-0.01529, 0.2715, 0.3934)], [], [(25, 31, 30, 29, 28, 26, 27), (24, 20, 19, 21, 22, 23), (17, 11, 8, 16), (7, 9, 8, 11, 12), (7, 12, 10, 0), (30, 31, 14, 15), (17, 18, 15, 14, 10, 12, 11), (27, 26, 4, 3), (23, 18, 17, 16, 24), (30, 15, 18, 23, 22, 29), (5, 20, 24, 16, 8, 9), (5, 6, 19, 20), (2, 13, 21, 19, 6), (22, 21, 13, 28, 29), (4, 26, 28, 13, 2), (1, 25, 27, 3), (0, 10, 14, 31, 25, 1)])
_uv = me_cube_041.uv_layers.new(name='UVMap')
_uv.uv.foreach_set('vector', [0.363, 0.8604, 0.3439, 0.8551, 0.3418, 0.843, 0.356, 0.8302, 0.373, 0.8244, 0.3787, 0.8483, 0.3654, 0.8601, 0.349, 0.7835, 0.3655, 0.782, 0.3787, 0.7894, 0.3767, 0.8006, 0.3548, 0.8003, 0.3462, 0.794, 0.05601, 0.8009, 0.04706, 0.8117, 0.05171, 0.7942, 0.05303, 0.7942, 0.02225, 0.832, 0.02984, 0.7919, 0.05171, 0.7942, 0.04706, 0.8117, 0.04258, 0.8209, 0.02225, 0.832, 0.04258, 0.8209, 0.04131, 0.8505, 0.02274, 0.8508, 0.3418, 0.843, 0.3439, 0.8551, 0.3385, 0.8518, 0.3396, 0.841, 0.05601, 0.8009, 0.08259, 0.8157, 0.08529, 0.8488, 0.07643, 0.8614, 0.04131, 0.8505, 0.04258, 0.8209, 0.04706, 0.8117, 0.3976, 0.8557, 0.4027, 0.8432, 0.4267, 0.8444, 0.4263, 0.8553, 0.08529, 0.8007, 0.08259, 0.8157, 0.05601, 0.8009, 0.05303, 0.7942, 0.08047, 0.7908, 0.3418, 0.843, 0.3396, 0.841, 0.3347, 0.8076, 0.3462, 0.794, 0.3548, 0.8003, 0.356, 0.8302, 0.06554, 0.8967, 0.03151, 0.915, 0.02225, 0.902, 0.03565, 0.8713, 0.03693, 0.8708, 0.06645, 0.8772, 0.06554, 0.8967, 0.06645, 0.9314, 0.03646, 0.9288, 0.03151, 0.915, 0.4267, 0.8076, 0.3917, 0.7927, 0.3917, 0.7923, 0.3975, 0.782, 0.4266, 0.7912, 0.3548, 0.8003, 0.3767, 0.8006, 0.3767, 0.801, 0.373, 0.8244, 0.356, 0.8302, 0.4267, 0.8444, 0.4027, 0.8432, 0.3882, 0.8161, 0.3917, 0.7927, 0.4267, 0.8076, 0.3114, 0.8832, 0.2812, 0.8794, 0.2828, 0.8776, 0.3114, 0.8743, 0.3107, 0.9281, 0.2885, 0.9283, 0.2643, 0.8996, 0.2648, 0.8932, 0.2812, 0.8794, 0.3114, 0.8832])
me_cube_041.materials.append(mat_rock)
me_cube_041.update()
me_cube_042 = bpy.data.meshes.new('Cube.042')
me_cube_042.from_pydata([(-0.33, -0.118, 0.0005497), (-0.2442, -0.33, 0.0005497), (-0.1224, 0.33, 0.0005497), (-0.33, 0.2087, 0.0005497), (-0.08332, 0.33, 0.2019), (0.2218, 0.33, 0.1876), (0.2052, 0.09145, 0.2479), (-0.2084, -0.33, 0.1006), (0.33, -0.07426, 0.184), (0.2327, -0.01572, 0.2479), (-0.33, -0.0006384, 0.133), (-0.33, 0.1956, 0.1155), (-0.06728, 0.1427, 0.2479), (-0.1174, 0.3093, 0.2087), (-0.1135, -0.1089, 0.2479), (-0.2247, -0.1998, 0.202), (0.33, 0.224, 0.0005497), (0.2662, 0.33, 0.0005497), (0.3235, 0.33, 0.1087), (0.33, 0.317, 0.1063), (0.1211, -0.33, 0.0005497), (0.1485, -0.33, 0.02812), (0.33, -0.2251, 0.0703), (0.33, -0.173, 0.0005497)], [], [(10, 15, 14, 12, 13, 11), (21, 7, 1, 20), (16, 17, 18, 19), (4, 13, 12, 6, 5), (6, 12, 14, 9), (3, 11, 13, 4, 2), (0, 10, 11, 3), (1, 7, 15, 10, 0), (8, 19, 18, 5, 6, 9), (2, 4, 5, 18, 17), (20, 23, 22, 21), (16, 19, 8, 22, 23), (7, 21, 22, 8, 9, 14, 15)])
_uv = me_cube_042.uv_layers.new(name='UVMap')
_uv.uv.foreach_set('vector', [0.3156, 0.5239, 0.3285, 0.5343, 0.3153, 0.5463, 0.2908, 0.5521, 0.2783, 0.5474, 0.2981, 0.5246, 0.09463, 0.7119, 0.09344, 0.6776, 0.104, 0.672, 0.09784, 0.7086, 0.2818, 0.9833, 0.2844, 0.9977, 0.27, 0.9967, 0.27, 0.995, 0.2764, 0.5515, 0.2783, 0.5474, 0.2908, 0.5521, 0.2924, 0.5836, 0.2736, 0.5873, 0.2924, 0.5836, 0.2908, 0.5521, 0.3153, 0.5463, 0.3022, 0.5867, 0.4601, 0.7391, 0.4464, 0.7393, 0.4361, 0.7113, 0.437, 0.7068, 0.4608, 0.7116, 0.4951, 0.6984, 0.4788, 0.6853, 0.4794, 0.6624, 0.4927, 0.6605, 0.4951, 0.725, 0.4828, 0.7261, 0.4703, 0.711, 0.4788, 0.6853, 0.4951, 0.6984, 0.3111, 0.5993, 0.2792, 0.6017, 0.2779, 0.6009, 0.2736, 0.5873, 0.2924, 0.5836, 0.3022, 0.5867, 0.4608, 0.7116, 0.437, 0.7068, 0.4387, 0.672, 0.4481, 0.6605, 0.4608, 0.6672, 0.09784, 0.7086, 0.104, 0.7389, 0.09384, 0.7372, 0.09463, 0.7119, 0.2818, 0.9833, 0.27, 0.995, 0.2643, 0.9557, 0.2774, 0.9377, 0.2844, 0.9418, 0.3477, 0.5383, 0.3484, 0.5814, 0.3333, 0.6017, 0.3111, 0.5993, 0.3022, 0.5867, 0.3153, 0.5463, 0.3285, 0.5343])
me_cube_042.materials.append(mat_rock)
me_cube_042.update()
me_cube_043 = bpy.data.meshes.new('Cube.043')
me_cube_043.from_pydata([(0.3335, 0.1173, 0.2254), (0.01393, 0.06519, 0.3508), (-0.03762, 0.005137, 0.3508), (0.05178, -0.2568, 0.2074), (-0.0767, 0.2568, 0.2205), (-0.09002, 0.09901, 0.3508), (-0.2155, 0.05955, 0.3508), (-0.3335, 0.0531, 0.3247), (0.3335, 0.1678, 0.0007778), (0.1521, 0.2568, 0.0007778), (0.3335, 0.232, 0.1332), (0.2777, 0.2568, 0.1279), (-0.3335, 0.02061, 0.0007778), (-0.1639, -0.2568, 0.0007778), (-0.3335, -0.1206, 0.2186), (-0.2253, -0.2568, 0.1556), (-0.3335, 0.1909, 0.0007778), (-0.2964, 0.2568, 0.1619), (-0.3335, 0.2371, 0.1687), (-0.2203, 0.2568, 0.0007778), (0.3335, -0.08057, 0.0007778), (0.1042, -0.2568, 0.1835), (0.3335, -0.1128, 0.1353), (0.02847, -0.2568, 0.0007778)], [], [(22, 20, 23, 21), (5, 1, 2, 6), (9, 8, 10, 11), (19, 17, 18, 16), (5, 4, 11, 10, 0, 1), (20, 22, 0, 10, 8), (3, 15, 14, 7, 6, 2), (14, 15, 13, 12), (16, 18, 7, 14, 12), (6, 7, 18, 17, 4, 5), (9, 11, 4, 17, 19), (1, 0, 22, 21, 3, 2), (13, 15, 3, 21, 23)])
_uv = me_cube_043.uv_layers.new(name='UVMap')
_uv.uv.foreach_set('vector', [0.479, 0.5747, 0.4953, 0.5736, 0.4944, 0.6139, 0.4726, 0.6054, 0.2799, 0.8369, 0.284, 0.8251, 0.2909, 0.8314, 0.2842, 0.8517, 0.1016, 0.9284, 0.1028, 0.9465, 0.0863, 0.9479, 0.08659, 0.9422, 0.1018, 0.8858, 0.08289, 0.8764, 0.0824, 0.8715, 0.1028, 0.8708, 0.2799, 0.8369, 0.2643, 0.8314, 0.2669, 0.7882, 0.2698, 0.782, 0.2812, 0.7848, 0.284, 0.8251, 0.336, 0.6507, 0.3196, 0.6507, 0.3156, 0.6218, 0.3294, 0.6111, 0.3429, 0.6221, 0.3246, 0.8193, 0.3252, 0.8502, 0.3078, 0.8634, 0.2853, 0.8648, 0.2842, 0.8517, 0.2909, 0.8314, 0.398, 0.683, 0.4071, 0.6631, 0.4267, 0.6605, 0.4243, 0.6989, 0.4267, 0.7162, 0.4085, 0.7198, 0.3885, 0.7, 0.398, 0.683, 0.4243, 0.6989, 0.2842, 0.8517, 0.2853, 0.8648, 0.2673, 0.8601, 0.2652, 0.8555, 0.2643, 0.8314, 0.2799, 0.8369, 0.1016, 0.9284, 0.08659, 0.9422, 0.07589, 0.9013, 0.08289, 0.8764, 0.1018, 0.8858, 0.284, 0.8251, 0.2812, 0.7848, 0.3099, 0.7841, 0.3252, 0.8127, 0.3246, 0.8193, 0.2909, 0.8314, 0.4953, 0.6359, 0.4773, 0.6431, 0.47, 0.6114, 0.4726, 0.6054, 0.4944, 0.6139])
me_cube_043.materials.append(mat_rock)
me_cube_043.update()
me_cube_044 = bpy.data.meshes.new('Cube.044')
me_cube_044.from_pydata([(-0.2928, 0.126, 0.001302), (0.05951, 0.2928, 0.001302), (0.2928, -0.04502, 0.001302), (0.1394, 0.2928, 0.001302), (0.2391, 0.2199, 0.001302), (0.0195, -0.2928, 0.001302), (0.2928, -0.1656, 0.001302), (-0.2928, -0.0128, 0.001302), (-0.2097, -0.2928, 0.2986), (-0.1553, -0.2928, 0.001302), (-0.2928, 0.115, 0.2203), (-0.2668, -0.1698, 0.2807), (-0.2928, -0.1033, 0.2443), (0.2928, -0.1548, 0.3458), (-0.06607, 0.2103, 0.4631), (-0.01307, 0.1207, 0.5322), (-0.2056, -0.2928, 0.3112), (-0.2128, -0.2459, 0.3495), (-0.03937, -0.1259, 0.53), (0.2928, -0.2335, 0.288), (0.1877, -0.2928, 0.332), (0.2928, -0.1577, 0.3456), (0.1346, -0.1745, 0.4672), (0.06514, -0.2231, 0.4891), (0.07177, -0.2928, 0.4304), (0.0911, 0.2928, 0.3002), (0.2259, 0.2098, 0.2377), (0.1071, 0.2928, 0.284), (0.2564, 0.01364, 0.3807), (0.1316, 0.04555, 0.4784), (0.004355, 0.1357, 0.5268), (-0.01577, 0.2342, 0.4599)], [], [(25, 31, 30, 29, 28, 26, 27), (24, 20, 19, 21, 22, 23), (17, 11, 8, 16), (7, 9, 8, 11, 12), (7, 12, 10, 0), (30, 31, 14, 15), (17, 18, 15, 14, 10, 12, 11), (27, 26, 4, 3), (23, 18, 17, 16, 24), (30, 15, 18, 23, 22, 29), (5, 20, 24, 16, 8, 9), (5, 6, 19, 20), (2, 13, 21, 19, 6), (22, 21, 13, 28, 29), (4, 26, 28, 13, 2), (1, 25, 27, 3), (0, 10, 14, 31, 25, 1)])
_uv = me_cube_044.uv_layers.new(name='UVMap')
_uv.uv.foreach_set('vector', [0.1341, 0.8016, 0.1544, 0.8076, 0.1564, 0.8189, 0.1406, 0.8299, 0.1222, 0.8342, 0.1168, 0.8118, 0.1316, 0.8017, 0.1451, 0.8701, 0.1275, 0.8707, 0.1139, 0.8639, 0.1169, 0.8547, 0.1403, 0.856, 0.1489, 0.8616, 0.2, 0.831, 0.2108, 0.8389, 0.1948, 0.8373, 0.1946, 0.8358, 0.2307, 0.8711, 0.1944, 0.8722, 0.1948, 0.8373, 0.2108, 0.8389, 0.2194, 0.8429, 0.2307, 0.8711, 0.2194, 0.8429, 0.2443, 0.8445, 0.2465, 0.8703, 0.1564, 0.8189, 0.1544, 0.8076, 0.1599, 0.8104, 0.1585, 0.8207, 0.2, 0.831, 0.2071, 0.8083, 0.2342, 0.8066, 0.2465, 0.8144, 0.2443, 0.8445, 0.2194, 0.8429, 0.2108, 0.8389, 0.3458, 0.934, 0.3516, 0.9228, 0.3797, 0.9237, 0.3793, 0.9335, 0.1489, 0.8616, 0.1618, 0.8498, 0.1701, 0.8649, 0.1673, 0.8707, 0.1451, 0.8701, 0.1564, 0.8189, 0.1585, 0.8207, 0.1618, 0.8498, 0.1489, 0.8616, 0.1403, 0.856, 0.1406, 0.8299, 0.4081, 0.5487, 0.3698, 0.57, 0.3578, 0.5572, 0.371, 0.5244, 0.3725, 0.5239, 0.4076, 0.5284, 0.4081, 0.5487, 0.4107, 0.5834, 0.3761, 0.5834, 0.3698, 0.57, 0.3797, 0.8919, 0.3388, 0.8791, 0.3388, 0.8787, 0.3456, 0.8698, 0.3796, 0.8777, 0.1403, 0.856, 0.1169, 0.8547, 0.1169, 0.8543, 0.1222, 0.8342, 0.1406, 0.8299, 0.3797, 0.9237, 0.3516, 0.9228, 0.3347, 0.8994, 0.3388, 0.8791, 0.3797, 0.8919, 0.3671, 0.5929, 0.363, 0.6282, 0.3612, 0.6263, 0.3578, 0.5928, 0.4121, 0.5936, 0.4121, 0.6196, 0.3831, 0.6479, 0.3767, 0.6474, 0.363, 0.6282, 0.3671, 0.5929])
me_cube_044.materials.append(mat_rock)
me_cube_044.update()
me_cube_045 = bpy.data.meshes.new('Cube.045')
me_cube_045.from_pydata([(-0.1526, -0.1526, 0.0006784), (-0.1526, -0.1526, 0.004981), (0.09318, 0.1526, 0.0006784), (0.1526, 0.08516, 0.0006784), (-0.1526, -0.02389, 0.0006784), (-0.07872, 0.1526, 0.0006784), (-0.1526, -0.02412, 0.108), (0.1526, 0.06838, 0.1438), (-0.08856, -0.1526, 0.1648), (0.008003, -0.1526, 0.1806), (-0.1289, 0.03238, 0.2126), (0.003413, -0.04712, 0.2552), (-0.09231, -0.05376, 0.2347), (0.1212, 0.0972, 0.2018), (0.06709, 0.06839, 0.2508), (0.1526, -0.03724, 0.0006784), (0.1074, -0.1526, 0.0006784), (0.1526, -0.05444, 0.06367), (0.1127, -0.1526, 0.04964), (0.07995, 0.1526, 0.1287), (-0.07863, 0.1526, 0.104), (-0.09924, 0.1032, 0.2078), (0.05368, 0.09791, 0.243), (0.1008, 0.1203, 0.2018)], [], [(0, 1, 6, 4), (11, 12, 8, 9), (16, 15, 17, 18), (18, 9, 8, 1, 0, 16), (10, 6, 1, 8, 12), (22, 23, 19, 20, 21), (14, 11, 9, 18, 17, 7, 13), (3, 7, 17, 15), (13, 23, 22, 14), (12, 11, 14, 22, 21, 10), (6, 10, 21, 20, 5, 4), (5, 20, 19, 2), (2, 19, 23, 13, 7, 3)])
_uv = me_cube_045.uv_layers.new(name='UVMap')
_uv.uv.foreach_set('vector', [0.4162, 0.7664, 0.4157, 0.7664, 0.4035, 0.7515, 0.4162, 0.7515, 0.3133, 0.9533, 0.3032, 0.9477, 0.3063, 0.9377, 0.3167, 0.9427, 0.3022, 0.6449, 0.2876, 0.6449, 0.289, 0.6393, 0.3016, 0.6405, 0.2001, 0.9415, 0.2157, 0.9539, 0.2138, 0.9654, 0.1949, 0.9729, 0.1944, 0.9729, 0.1944, 0.9422, 0.3911, 0.7444, 0.4035, 0.7515, 0.4157, 0.7664, 0.3968, 0.7649, 0.3885, 0.7535, 0.1243, 0.9701, 0.1192, 0.9642, 0.1225, 0.9552, 0.1415, 0.9542, 0.1428, 0.9676, 0.2792, 0.6127, 0.2947, 0.6111, 0.3062, 0.6212, 0.3016, 0.6405, 0.289, 0.6393, 0.2755, 0.6285, 0.2736, 0.6202, 0.2745, 0.6419, 0.2755, 0.6285, 0.289, 0.6393, 0.2876, 0.6449, 0.3167, 0.975, 0.3135, 0.9764, 0.311, 0.9713, 0.3141, 0.9689, 0.3032, 0.9477, 0.3133, 0.9533, 0.3141, 0.9689, 0.311, 0.9713, 0.2939, 0.9641, 0.2945, 0.955, 0.4035, 0.7515, 0.3911, 0.7444, 0.3917, 0.7355, 0.404, 0.7293, 0.4162, 0.7293, 0.4162, 0.7515, 0.1428, 0.9423, 0.1415, 0.9542, 0.1225, 0.9552, 0.1225, 0.9403, 0.1225, 0.9403, 0.1225, 0.9552, 0.1192, 0.9642, 0.1169, 0.9646, 0.1139, 0.9583, 0.1156, 0.9414])
me_cube_045.materials.append(mat_rock)
me_cube_045.update()
me_cube_046 = bpy.data.meshes.new('Cube.046')
me_cube_046.from_pydata([(-0.2585, -0.09243, 0.002049), (-0.1913, -0.2585, 0.002049), (-0.09586, 0.2585, 0.002049), (-0.2585, 0.1635, 0.002049), (-0.06528, 0.2585, 0.7527), (0.1737, 0.2585, 0.6994), (0.1608, 0.07165, 0.9239), (-0.1632, -0.2585, 0.3748), (0.2585, -0.05818, 0.6858), (0.1823, -0.01232, 0.9239), (-0.2585, -0.0005002, 0.4959), (-0.2585, 0.1533, 0.4307), (-0.05271, 0.1118, 0.9239), (-0.09197, 0.2423, 0.7778), (-0.08888, -0.08535, 0.9239), (-0.176, -0.1566, 0.7527), (0.2585, 0.1755, 0.002049), (0.2086, 0.2585, 0.002049), (0.2534, 0.2585, 0.4052), (0.2585, 0.2484, 0.396), (0.09484, -0.2585, 0.002049), (0.1163, -0.2585, 0.1048), (0.2585, -0.1764, 0.262), (0.2585, -0.1356, 0.002049)], [], [(10, 15, 14, 12, 13, 11), (21, 7, 1, 20), (16, 17, 18, 19), (4, 13, 12, 6, 5), (6, 12, 14, 9), (3, 11, 13, 4, 2), (0, 10, 11, 3), (1, 7, 15, 10, 0), (8, 19, 18, 5, 6, 9), (2, 4, 5, 18, 17), (20, 23, 22, 21), (16, 19, 8, 22, 23), (7, 21, 22, 8, 9, 14, 15)])
_uv = me_cube_046.uv_layers.new(name='UVMap')
_uv.uv.foreach_set('vector', [0.2956, 0.7124, 0.2738, 0.683, 0.2789, 0.662, 0.301, 0.6605, 0.318, 0.6768, 0.3139, 0.719, 0.1483, 0.6936, 0.1156, 0.7249, 0.1139, 0.6808, 0.1463, 0.6814, 0.3681, 0.6605, 0.3791, 0.6608, 0.3771, 0.7081, 0.3758, 0.707, 0.0477, 0.6926, 0.04415, 0.6896, 0.04465, 0.6721, 0.06781, 0.672, 0.07499, 0.6989, 0.04587, 0.9451, 0.04597, 0.9709, 0.02225, 0.9709, 0.03655, 0.9408, 0.02242, 0.7813, 0.02225, 0.7305, 0.04415, 0.6896, 0.0477, 0.6926, 0.04395, 0.7814, 0.2883, 0.7715, 0.2956, 0.7124, 0.3139, 0.719, 0.318, 0.7695, 0.2675, 0.7725, 0.2643, 0.7284, 0.2738, 0.683, 0.2956, 0.7124, 0.2883, 0.7715, 0.3403, 0.7413, 0.3758, 0.707, 0.3771, 0.7081, 0.3791, 0.7434, 0.3578, 0.7701, 0.3475, 0.77, 0.04395, 0.7814, 0.0477, 0.6926, 0.07499, 0.6989, 0.084, 0.7337, 0.07874, 0.7814, 0.1463, 0.6814, 0.1691, 0.6825, 0.1666, 0.713, 0.1483, 0.6936, 0.3681, 0.6605, 0.3758, 0.707, 0.3403, 0.7413, 0.3274, 0.6913, 0.3325, 0.6605, 0.1156, 0.7249, 0.1483, 0.6936, 0.1666, 0.713, 0.1691, 0.7639, 0.1611, 0.7921, 0.1279, 0.7911, 0.1162, 0.7702])
me_cube_046.materials.append(mat_rock)
me_cube_046.update()
me_cube_038 = bpy.data.meshes.new('Cube.038')
me_cube_038.from_pydata([(-0.2222, -0.2222, 0.001026), (-0.2222, -0.2222, 0.007533), (0.1357, 0.2222, 0.001026), (0.2222, 0.124, 0.001026), (-0.2222, -0.03478, 0.001026), (-0.1146, 0.2222, 0.001026), (-0.2222, -0.03512, 0.1634), (0.2222, 0.09955, 0.2174), (-0.1289, -0.2222, 0.2492), (0.01165, -0.2222, 0.2731), (-0.1876, 0.04714, 0.3215), (0.004969, -0.0686, 0.3859), (-0.1344, -0.07826, 0.355), (0.1765, 0.1415, 0.3052), (0.09767, 0.09956, 0.3792), (0.2222, -0.05421, 0.001026), (0.1564, -0.2222, 0.001026), (0.2222, -0.07926, 0.09629), (0.164, -0.2222, 0.07507), (0.1164, 0.2222, 0.1946), (-0.1145, 0.2222, 0.1573), (-0.1445, 0.1502, 0.3142), (0.07814, 0.1425, 0.3675), (0.1468, 0.1752, 0.3052)], [], [(0, 1, 6, 4), (11, 12, 8, 9), (16, 15, 17, 18), (18, 9, 8, 1, 0, 16), (10, 6, 1, 8, 12), (22, 23, 19, 20, 21), (14, 11, 9, 18, 17, 7, 13), (3, 7, 17, 15), (13, 23, 22, 14), (12, 11, 14, 22, 21, 10), (6, 10, 21, 20, 5, 4), (5, 20, 19, 2), (2, 19, 23, 13, 7, 3)])
_uv = me_cube_038.uv_layers.new(name='UVMap')
_uv.uv.foreach_set('vector', [0.431, 0.9239, 0.4302, 0.9239, 0.4118, 0.9022, 0.431, 0.9021, 0.4646, 0.8045, 0.4497, 0.7963, 0.454, 0.782, 0.4692, 0.7892, 0.1555, 0.9309, 0.1343, 0.9309, 0.1364, 0.9222, 0.1547, 0.9241, 0.4493, 0.9333, 0.4727, 0.9514, 0.4699, 0.968, 0.4413, 0.9791, 0.4405, 0.9791, 0.4405, 0.9342, 0.3931, 0.8918, 0.4118, 0.9022, 0.4302, 0.9239, 0.4016, 0.9217, 0.3891, 0.9051, 0.4043, 0.9782, 0.3968, 0.9694, 0.4016, 0.9559, 0.4293, 0.9541, 0.4311, 0.9743, 0.122, 0.8825, 0.1446, 0.8801, 0.1613, 0.8953, 0.1547, 0.9241, 0.1364, 0.9222, 0.1166, 0.906, 0.1139, 0.8936, 0.1152, 0.9265, 0.1166, 0.906, 0.1364, 0.9222, 0.1343, 0.9309, 0.4692, 0.8362, 0.4645, 0.8383, 0.4611, 0.8308, 0.4656, 0.8273, 0.4497, 0.7963, 0.4646, 0.8045, 0.4656, 0.8273, 0.4611, 0.8308, 0.4361, 0.8202, 0.437, 0.807, 0.4118, 0.9022, 0.3931, 0.8918, 0.3939, 0.8789, 0.4125, 0.8698, 0.431, 0.8698, 0.431, 0.9021, 0.4311, 0.9361, 0.4293, 0.9541, 0.4016, 0.9559, 0.4016, 0.9333, 0.4016, 0.9333, 0.4016, 0.9559, 0.3968, 0.9694, 0.3934, 0.9699, 0.3891, 0.9604, 0.3916, 0.9348])
me_cube_038.materials.append(mat_rock)
me_cube_038.update()
me_cube_039 = bpy.data.meshes.new('Cube.039')
me_cube_039.from_pydata([(-0.2229, -0.06759, 0.0008821), (-0.165, -0.189, 0.0008821), (-0.08266, 0.189, 0.0008821), (-0.2229, 0.1195, 0.0008821), (-0.05629, 0.189, 0.324), (0.1498, 0.189, 0.3011), (0.1386, 0.05239, 0.3978), (-0.1408, -0.189, 0.1614), (0.2229, -0.04255, 0.2953), (0.1572, -0.009008, 0.3978), (-0.2229, -0.0003658, 0.2135), (-0.2229, 0.1121, 0.1854), (-0.04545, 0.08173, 0.3978), (-0.07931, 0.1772, 0.3349), (-0.07665, -0.06241, 0.3978), (-0.1518, -0.1145, 0.3241), (0.2229, 0.1283, 0.0008821), (0.1799, 0.189, 0.0008821), (0.2185, 0.189, 0.1744), (0.2229, 0.1816, 0.1705), (0.08178, -0.189, 0.0008821), (0.1003, -0.189, 0.04513), (0.2229, -0.129, 0.1128), (0.2229, -0.09913, 0.0008821)], [], [(10, 15, 14, 12, 13, 11), (21, 7, 1, 20), (16, 17, 18, 19), (4, 13, 12, 6, 5), (6, 12, 14, 9), (3, 11, 13, 4, 2), (0, 10, 11, 3), (1, 7, 15, 10, 0), (8, 19, 18, 5, 6, 9), (2, 4, 5, 18, 17), (20, 23, 22, 21), (16, 19, 8, 22, 23), (7, 21, 22, 8, 9, 14, 15)])
_uv = me_cube_039.uv_layers.new(name='UVMap')
_uv.uv.foreach_set('vector', [0.445, 0.6165, 0.429, 0.6041, 0.4324, 0.5945, 0.4482, 0.5928, 0.4606, 0.5995, 0.4582, 0.6186, 0.2255, 0.8867, 0.1968, 0.9003, 0.1944, 0.8817, 0.2234, 0.8816, 0.4708, 0.8698, 0.4786, 0.8709, 0.4777, 0.8897, 0.4768, 0.8892, 0.1772, 0.9403, 0.1799, 0.9417, 0.1761, 0.9531, 0.1543, 0.9568, 0.1528, 0.9406, 0.1543, 0.9568, 0.1761, 0.9531, 0.1799, 0.9701, 0.1522, 0.9641, 0.4595, 0.5767, 0.4377, 0.5768, 0.4201, 0.5585, 0.4214, 0.5555, 0.4597, 0.5587, 0.4391, 0.6422, 0.445, 0.6165, 0.4582, 0.6186, 0.4606, 0.6403, 0.4235, 0.6431, 0.4215, 0.624, 0.429, 0.6041, 0.445, 0.6165, 0.4391, 0.6422, 0.4503, 0.904, 0.4768, 0.8892, 0.4777, 0.8897, 0.4786, 0.9062, 0.4626, 0.918, 0.4551, 0.9176, 0.4597, 0.5587, 0.4214, 0.5555, 0.4242, 0.5317, 0.4392, 0.5239, 0.4597, 0.5284, 0.2234, 0.8816, 0.2411, 0.8839, 0.2405, 0.8961, 0.2255, 0.8867, 0.4708, 0.8698, 0.4768, 0.8892, 0.4503, 0.904, 0.4404, 0.8833, 0.4441, 0.8703, 0.1968, 0.9003, 0.2255, 0.8867, 0.2405, 0.8961, 0.2411, 0.9194, 0.2335, 0.9321, 0.2054, 0.9308, 0.1961, 0.921])
me_cube_039.materials.append(mat_rock)
me_cube_039.update()
me_cube_055 = bpy.data.meshes.new('Cube.055')
me_cube_055.from_pydata([(-0.2456, -0.08244, -0.8324), (-0.2005, -0.08244, -0.6367), (-0.2456, 0.08244, -0.8324), (-0.2005, 0.08244, -0.6367), (0.2456, -0.08244, -0.8324), (0.2005, -0.08244, -0.6367), (0.2456, 0.08244, -0.8324), (0.2005, 0.08244, -0.6367)], [], [(2, 3, 7, 6), (6, 7, 5, 4), (4, 5, 1, 0), (2, 6, 4, 0), (7, 3, 1, 5)])
_uv = me_cube_055.uv_layers.new(name='UVMap')
_uv.uv.foreach_set('vector', [0.8797, 0.7331, 0.8746, 0.7553, 0.8292, 0.7553, 0.8241, 0.7331, 0.8059, 0.7102, 0.811, 0.688, 0.8292, 0.6922, 0.8241, 0.7144, 0.8241, 0.7144, 0.8292, 0.6922, 0.8746, 0.6922, 0.8797, 0.7144, 0.8797, 0.7331, 0.8241, 0.7331, 0.8241, 0.7144, 0.8797, 0.7144, 0.8292, 0.6736, 0.8746, 0.6736, 0.8746, 0.6922, 0.8292, 0.6922])
me_cube_055.materials.append(mat_rock)
me_cube_055.update()
me_cube_056 = bpy.data.meshes.new('Cube.056')
me_cube_056.from_pydata([(-0.2456, -0.08244, -0.8324), (-0.2005, -0.08244, -0.6367), (-0.2456, 0.08244, -0.8324), (-0.2005, 0.08244, -0.6367), (0.2456, -0.08244, -0.8324), (0.2005, -0.08244, -0.6367), (0.2456, 0.08244, -0.8324), (0.2005, 0.08244, -0.6367)], [], [(0, 1, 3, 2), (2, 3, 7, 6), (6, 7, 5, 4), (4, 5, 1, 0), (2, 6, 4, 0), (7, 3, 1, 5)])
_uv = me_cube_056.uv_layers.new(name='UVMap')
_uv.uv.foreach_set('vector', [0.8467, 0.5807, 0.8246, 0.5858, 0.8204, 0.5676, 0.8425, 0.5625, 0.8654, 0.5807, 0.8876, 0.5858, 0.8876, 0.6313, 0.8654, 0.6364, 0.8425, 0.6546, 0.8204, 0.6495, 0.8246, 0.6313, 0.8467, 0.6364, 0.8467, 0.6364, 0.8246, 0.6313, 0.8246, 0.5858, 0.8467, 0.5807, 0.8654, 0.5807, 0.8654, 0.6364, 0.8467, 0.6364, 0.8467, 0.5807, 0.8059, 0.6313, 0.8059, 0.5858, 0.8246, 0.5858, 0.8246, 0.6313])
me_cube_056.materials.append(mat_rock)
me_cube_056.update()
me_cube_057 = bpy.data.meshes.new('Cube.057')
me_cube_057.from_pydata([(-0.2456, -0.08244, -0.8324), (-0.2005, -0.08244, -0.6367), (-0.2456, 0.08244, -0.8324), (-0.2005, 0.08244, -0.6367), (0.2456, -0.08244, -0.8324), (0.2005, -0.08244, -0.6367), (0.2456, 0.08244, -0.8324), (0.2005, 0.08244, -0.6367)], [], [(0, 1, 3, 2), (2, 3, 7, 6), (6, 7, 5, 4), (4, 5, 1, 0), (2, 6, 4, 0), (7, 3, 1, 5)])
_uv = me_cube_057.uv_layers.new(name='UVMap')
_uv.uv.foreach_set('vector', [0.8777, 0.9153, 0.8555, 0.9204, 0.8513, 0.9022, 0.8735, 0.8971, 0.8964, 0.9153, 0.9186, 0.9204, 0.9186, 0.9658, 0.8964, 0.9709, 0.8735, 0.9891, 0.8513, 0.984, 0.8555, 0.9658, 0.8777, 0.9709, 0.8777, 0.9709, 0.8555, 0.9658, 0.8555, 0.9204, 0.8777, 0.9153, 0.8964, 0.9153, 0.8964, 0.9709, 0.8777, 0.9709, 0.8777, 0.9153, 0.8368, 0.9658, 0.8368, 0.9204, 0.8555, 0.9204, 0.8555, 0.9658])
me_cube_057.materials.append(mat_rock)
me_cube_057.update()
me_cube_058 = bpy.data.meshes.new('Cube.058')
me_cube_058.from_pydata([(-0.2456, -0.08244, -0.8324), (-0.2005, -0.08244, -0.6367), (-0.2456, 0.08244, -0.8324), (-0.2005, 0.08244, -0.6367), (0.2456, -0.08244, -0.8324), (0.2005, -0.08244, -0.6367), (0.2456, 0.08244, -0.8324), (0.2005, 0.08244, -0.6367)], [], [(0, 1, 3, 2), (2, 3, 7, 6), (6, 7, 5, 4), (4, 5, 1, 0), (2, 6, 4, 0), (7, 3, 1, 5)])
_uv = me_cube_058.uv_layers.new(name='UVMap')
_uv.uv.foreach_set('vector', [0.6248, 0.9184, 0.6027, 0.9235, 0.5985, 0.9053, 0.6206, 0.9002, 0.6435, 0.9184, 0.6657, 0.9235, 0.6657, 0.9689, 0.6435, 0.9741, 0.6206, 0.9923, 0.5985, 0.9871, 0.6027, 0.9689, 0.6248, 0.9741, 0.6248, 0.9741, 0.6027, 0.9689, 0.6027, 0.9235, 0.6248, 0.9184, 0.6435, 0.9184, 0.6435, 0.9741, 0.6248, 0.9741, 0.6248, 0.9184, 0.584, 0.9689, 0.584, 0.9235, 0.6027, 0.9235, 0.6027, 0.9689])
me_cube_058.materials.append(mat_rock)
me_cube_058.update()
me_cube_059 = bpy.data.meshes.new('Cube.059')
me_cube_059.from_pydata([(-0.2456, -0.08244, -0.8324), (-0.2005, -0.08244, -0.6367), (-0.2456, 0.08244, -0.8324), (-0.2005, 0.08244, -0.6367), (0.2456, -0.08244, -0.8324), (0.2005, -0.08244, -0.6367), (0.2456, 0.08244, -0.8324), (0.2005, 0.08244, -0.6367)], [], [(0, 1, 3, 2), (2, 3, 7, 6), (6, 7, 5, 4), (4, 5, 1, 0), (2, 6, 4, 0), (7, 3, 1, 5)])
_uv = me_cube_059.uv_layers.new(name='UVMap')
_uv.uv.foreach_set('vector', [0.7933, 0.8497, 0.8067, 0.8661, 0.7728, 0.8701, 0.7792, 0.8531, 0.7792, 0.8531, 0.7728, 0.8701, 0.7361, 0.8386, 0.7536, 0.8177, 0.7761, 0.7787, 0.8068, 0.7761, 0.8067, 0.8034, 0.7801, 0.8051, 0.7801, 0.8051, 0.8067, 0.8034, 0.8067, 0.8661, 0.7933, 0.8497, 0.7792, 0.8531, 0.7536, 0.8177, 0.7801, 0.8051, 0.7933, 0.8497, 0.8325, 0.8034, 0.8298, 0.8581, 0.8067, 0.8661, 0.8067, 0.8034])
me_cube_059.materials.append(mat_rock)
me_cube_059.update()
me_cube_060 = bpy.data.meshes.new('Cube.060')
me_cube_060.from_pydata([(-0.2456, -0.08244, -0.8324), (-0.2005, -0.08244, -0.6367), (-0.2456, 0.08244, -0.8324), (-0.2005, 0.08244, -0.6367), (0.2456, -0.08244, -0.8324), (0.2005, -0.08244, -0.6367), (0.2456, 0.08244, -0.8324), (0.2005, 0.08244, -0.6367)], [], [(0, 1, 3, 2), (2, 3, 7, 6), (6, 7, 5, 4), (4, 5, 1, 0), (2, 6, 4, 0), (7, 3, 1, 5)])
_uv = me_cube_060.uv_layers.new(name='UVMap')
_uv.uv.foreach_set('vector', [0.777, 0.9153, 0.7548, 0.9204, 0.7506, 0.9022, 0.7728, 0.8971, 0.7957, 0.9153, 0.8179, 0.9204, 0.8179, 0.9658, 0.7957, 0.9709, 0.7728, 0.9891, 0.7506, 0.984, 0.7548, 0.9658, 0.777, 0.9709, 0.777, 0.9709, 0.7548, 0.9658, 0.7548, 0.9204, 0.777, 0.9153, 0.7957, 0.9153, 0.7957, 0.9709, 0.777, 0.9709, 0.777, 0.9153, 0.7361, 0.9658, 0.7361, 0.9204, 0.7548, 0.9204, 0.7548, 0.9658])
me_cube_060.materials.append(mat_rock)
me_cube_060.update()
me_cube_061 = bpy.data.meshes.new('Cube.061')
me_cube_061.from_pydata([(-0.2456, -0.08244, -0.8324), (-0.2005, -0.08244, -0.6367), (-0.2456, 0.08244, -0.8324), (-0.2005, 0.08244, -0.6367), (0.2456, -0.08244, -0.8324), (0.2005, -0.08244, -0.6367), (0.2456, 0.08244, -0.8324), (0.2005, 0.08244, -0.6367)], [], [(0, 1, 3, 2), (2, 3, 7, 6), (6, 7, 5, 4), (4, 5, 1, 0), (2, 6, 4, 0), (7, 3, 1, 5)])
_uv = me_cube_061.uv_layers.new(name='UVMap')
_uv.uv.foreach_set('vector', [0.5241, 0.9184, 0.502, 0.9235, 0.4978, 0.9053, 0.5199, 0.9002, 0.5428, 0.9184, 0.565, 0.9235, 0.565, 0.9689, 0.5428, 0.9741, 0.5199, 0.9923, 0.4978, 0.9871, 0.502, 0.9689, 0.5241, 0.9741, 0.5241, 0.9741, 0.502, 0.9689, 0.502, 0.9235, 0.5241, 0.9184, 0.5428, 0.9184, 0.5428, 0.9741, 0.5241, 0.9741, 0.5241, 0.9184, 0.4833, 0.9689, 0.4833, 0.9235, 0.502, 0.9235, 0.502, 0.9689])
me_cube_061.materials.append(mat_rock)
me_cube_061.update()
me_cube_062 = bpy.data.meshes.new('Cube.062')
me_cube_062.from_pydata([(-0.2456, -0.08244, -0.8324), (-0.2005, -0.08244, -0.6367), (-0.2456, 0.08244, -0.8324), (-0.2005, 0.08244, -0.6367), (0.2456, -0.08244, -0.8324), (0.2005, -0.08244, -0.6367), (0.2456, 0.08244, -0.8324), (0.2005, 0.08244, -0.6367)], [], [(0, 1, 3, 2), (2, 3, 7, 6), (6, 7, 5, 4), (4, 5, 1, 0), (2, 6, 4, 0), (7, 3, 1, 5)])
_uv = me_cube_062.uv_layers.new(name='UVMap')
_uv.uv.foreach_set('vector', [0.9439, 0.6256, 0.9694, 0.6266, 0.9686, 0.6428, 0.9431, 0.6466, 0.9261, 0.6196, 0.9066, 0.6028, 0.9213, 0.5642, 0.9441, 0.5665, 0.9783, 0.5625, 0.9905, 0.5824, 0.975, 0.5886, 0.9619, 0.5726, 0.9619, 0.5726, 0.975, 0.5886, 0.9694, 0.6266, 0.9439, 0.6256, 0.9261, 0.6196, 0.9441, 0.5665, 0.9619, 0.5726, 0.9439, 0.6256, 0.9905, 0.5824, 0.9905, 0.6234, 0.9694, 0.6266, 0.975, 0.5886])
me_cube_062.materials.append(mat_rock)
me_cube_062.update()
me_cube_047 = bpy.data.meshes.new('Cube.047')
me_cube_047.from_pydata([(-0.2456, -0.08244, -0.8324), (-0.2005, -0.08244, -0.6367), (-0.2456, 0.08244, -0.8324), (-0.2005, 0.08244, -0.6367), (0.2456, -0.08244, -0.8324), (0.2005, -0.08244, -0.6367), (0.2456, 0.08244, -0.8324), (0.2005, 0.08244, -0.6367)], [], [(0, 1, 3, 2), (2, 3, 7, 6), (4, 5, 1, 0), (2, 6, 4, 0), (7, 3, 1, 5)])
_uv = me_cube_047.uv_layers.new(name='UVMap')
_uv.uv.foreach_set('vector', [0.9112, 0.821, 0.906, 0.7985, 0.9245, 0.7943, 0.9297, 0.8168, 0.9112, 0.84, 0.906, 0.8625, 0.8599, 0.8625, 0.8547, 0.84, 0.8547, 0.821, 0.8599, 0.7985, 0.906, 0.7985, 0.9112, 0.821, 0.9112, 0.84, 0.8547, 0.84, 0.8547, 0.821, 0.9112, 0.821, 0.8599, 0.7795, 0.906, 0.7795, 0.906, 0.7985, 0.8599, 0.7985])
me_cube_047.materials.append(mat_rock)
me_cube_047.update()
me_cube_048 = bpy.data.meshes.new('Cube.048')
me_cube_048.from_pydata([(-0.9064, -0.2728, -0.167), (-0.9064, -0.2728, 0.167), (-0.9064, 0.2728, -0.167), (-0.9064, 0.2728, 0.167), (0.9064, -0.2728, -0.167), (0.9064, -0.2728, 0.167), (0.9064, 0.2728, -0.167), (0.9064, 0.2728, 0.167)], [], [(0, 1, 3, 2), (2, 3, 7, 6), (6, 7, 5, 4), (4, 5, 1, 0), (7, 3, 1, 5)])
_uv = me_cube_048.uv_layers.new(name='UVMap')
_uv.uv.foreach_set('vector', [0.6223, 0.5908, 0.6223, 0.6287, 0.5604, 0.6287, 0.5604, 0.5908, 0.5226, 0.6287, 0.5604, 0.6287, 0.5604, 0.8341, 0.5226, 0.8341, 0.5604, 0.8719, 0.5604, 0.8341, 0.6223, 0.8341, 0.6223, 0.8719, 0.6601, 0.8341, 0.6223, 0.8341, 0.6223, 0.6287, 0.6601, 0.6287, 0.5604, 0.8341, 0.5604, 0.6287, 0.6223, 0.6287, 0.6223, 0.8341])
me_cube_048.materials.append(mat_rock)
me_cube_048.update()
me_cube_049 = bpy.data.meshes.new('Cube.049')
me_cube_049.from_pydata([(-0.7096, 0.02891, -0.167), (-0.7096, 0.02891, 0.04489), (-0.7096, 0.2428, -0.167), (-0.7096, 0.2428, 0.04489), (0.7096, 0.02891, -0.167), (0.7096, 0.02891, 0.04489), (0.7096, 0.2428, -0.167), (0.7096, 0.2428, 0.04489)], [], [(0, 1, 3, 2), (6, 7, 5, 4), (4, 5, 1, 0), (7, 3, 1, 5)])
_uv = me_cube_049.uv_layers.new(name='UVMap')
_uv.uv.foreach_set('vector', [0.6962, 0.6006, 0.6962, 0.6246, 0.672, 0.6246, 0.672, 0.6006, 0.672, 0.8096, 0.672, 0.7855, 0.6962, 0.7855, 0.6962, 0.8096, 0.7202, 0.7855, 0.6962, 0.7855, 0.6962, 0.6246, 0.7202, 0.6246, 0.672, 0.7855, 0.672, 0.6246, 0.6962, 0.6246, 0.6962, 0.7855])
me_cube_049.materials.append(mat_rock)
me_cube_049.update()
me_cube_050 = bpy.data.meshes.new('Cube.050')
me_cube_050.from_pydata([(-0.5521, 0.02891, -0.167), (-0.5521, 0.02891, -0.03001), (-0.5521, 0.2515, -0.167), (-0.5521, 0.2515, -0.03001), (0.5521, 0.02891, -0.167), (0.5521, 0.02891, -0.03001), (0.5521, 0.2515, -0.167), (0.5521, 0.2515, -0.03001)], [], [(0, 1, 3, 2), (6, 7, 5, 4), (4, 5, 1, 0), (7, 3, 1, 5)])
_uv = me_cube_050.uv_layers.new(name='UVMap')
_uv.uv.foreach_set('vector', [0.7621, 0.6023, 0.7621, 0.6177, 0.737, 0.6177, 0.737, 0.6023, 0.737, 0.7575, 0.737, 0.7421, 0.7621, 0.7421, 0.7621, 0.7575, 0.7775, 0.7421, 0.7621, 0.7421, 0.7621, 0.6177, 0.7775, 0.6177, 0.737, 0.7421, 0.737, 0.6177, 0.7621, 0.6177, 0.7621, 0.7421])
me_cube_050.materials.append(mat_rock)
me_cube_050.update()
me_cube_054 = bpy.data.meshes.new('Cube.054')
me_cube_054.from_pydata([(-0.03928, 0.04385, -0.09172), (0.03928, 0.04385, -0.09172), (0.03928, -0.04385, -0.09172), (-0.03928, -0.04385, -0.09172), (0.03938, -0.05136, -0.0968), (0.05266, -0.06496, 0.01367), (-0.05266, -0.06496, 0.01367), (-0.03938, -0.05136, -0.0968), (0.04715, 0.04395, -0.0968), (0.06044, 0.05755, 0.01367), (0.06044, -0.05755, 0.01367), (0.04715, -0.04395, -0.0968), (-0.03938, 0.04712, -0.0968), (-0.05266, 0.06072, 0.01367), (0.05266, 0.06072, 0.01367), (0.03938, 0.04712, -0.0968), (-0.04825, -0.04395, -0.0968), (-0.06153, -0.05755, 0.01367), (-0.06153, 0.05755, 0.01367), (-0.04825, 0.04395, -0.0968)], [], [(0, 1, 2, 3), (4, 5, 6, 7), (8, 9, 10, 11), (12, 13, 14, 15), (16, 17, 18, 19)])
_uv = me_cube_054.uv_layers.new(name='UVMap')
_uv.uv.foreach_set('vector', [0.1584, 0.5251, 0.3416, 0.5251, 0.3416, 0.7249, 0.1584, 0.7249, 0.3764, 0.7833, 0.5611, 0.7768, 0.5611, 0.9732, 0.3764, 0.9667, 0.3764, 0.5249, 0.5611, 0.5201, 0.5611, 0.7299, 0.3764, 0.7251, 0.3764, 0.2833, 0.5611, 0.2768, 0.5611, 0.4732, 0.3764, 0.4667, 0.3764, 0.02493, 0.5611, 0.02014, 0.5611, 0.2299, 0.3764, 0.2251])
me_cube_054.materials.append(mat_lamplight)
me_cube_054.update()
me_cube_033 = bpy.data.meshes.new('Cube.033')
me_cube_033.from_pydata([(-0.03928, 0.04385, -0.09172), (0.03928, 0.04385, -0.09172), (0.03928, -0.04385, -0.09172), (-0.03928, -0.04385, -0.09172), (0.03938, -0.05136, -0.0968), (0.05266, -0.06496, 0.01367), (-0.05266, -0.06496, 0.01367), (-0.03938, -0.05136, -0.0968), (0.04715, 0.04395, -0.0968), (0.06044, 0.05755, 0.01367), (0.06044, -0.05755, 0.01367), (0.04715, -0.04395, -0.0968), (-0.03938, 0.04712, -0.0968), (-0.05266, 0.06072, 0.01367), (0.05266, 0.06072, 0.01367), (0.03938, 0.04712, -0.0968), (-0.04825, -0.04395, -0.0968), (-0.06153, -0.05755, 0.01367), (-0.06153, 0.05755, 0.01367), (-0.04825, 0.04395, -0.0968)], [], [(0, 1, 2, 3), (4, 5, 6, 7), (8, 9, 10, 11), (12, 13, 14, 15), (16, 17, 18, 19)])
_uv = me_cube_033.uv_layers.new(name='UVMap')
_uv.uv.foreach_set('vector', [0.1584, 0.5251, 0.3416, 0.5251, 0.3416, 0.7249, 0.1584, 0.7249, 0.3764, 0.7833, 0.5611, 0.7768, 0.5611, 0.9732, 0.3764, 0.9667, 0.3764, 0.5249, 0.5611, 0.5201, 0.5611, 0.7299, 0.3764, 0.7251, 0.3764, 0.2833, 0.5611, 0.2768, 0.5611, 0.4732, 0.3764, 0.4667, 0.3764, 0.02493, 0.5611, 0.02014, 0.5611, 0.2299, 0.3764, 0.2251])
me_cube_033.materials.append(mat_lamplight)
me_cube_033.update()
me_circle = bpy.data.meshes.new('Circle')
me_circle.from_pydata([(0.0, 0.0, 0.0), (0.0, 0.6989, 0.0), (-0.1363, 0.6855, 0.0), (-0.2675, 0.6457, 0.0), (-0.3883, 0.5811, 0.0), (-0.4942, 0.4942, 0.0), (-0.5811, 0.3883, 0.0), (-0.6457, 0.2675, 0.0), (-0.6855, 0.1363, 0.0), (-0.6989, 0.0, 0.0), (-0.6855, -0.1363, 0.0), (-0.6457, -0.2675, 0.0), (-0.5811, -0.3883, 0.0), (-0.4942, -0.4942, 0.0), (-0.3883, -0.5811, 0.0), (-0.2675, -0.6457, 0.0), (-0.1363, -0.6855, 0.0), (0.0, -0.6989, 0.0), (0.1363, -0.6855, 0.0), (0.2675, -0.6457, 0.0), (0.3883, -0.5811, 0.0), (0.4942, -0.4942, 0.0), (0.5811, -0.3883, 0.0), (0.6457, -0.2675, 0.0), (0.6855, -0.1363, 0.0), (0.6989, 0.0, 0.0), (0.6855, 0.1363, 0.0), (0.6457, 0.2675, 0.0), (0.5811, 0.3883, 0.0), (0.4942, 0.4942, 0.0), (0.3883, 0.5811, 0.0), (0.2675, 0.6457, 0.0), (0.1363, 0.6855, 0.0)], [], [(0, 1, 2), (0, 2, 3), (0, 3, 4), (0, 4, 5), (0, 5, 6), (0, 6, 7), (0, 7, 8), (0, 8, 9), (0, 9, 10), (0, 10, 11), (0, 11, 12), (0, 12, 13), (0, 13, 14), (0, 14, 15), (0, 15, 16), (0, 16, 17), (0, 17, 18), (0, 18, 19), (0, 19, 20), (0, 20, 21), (0, 21, 22), (0, 22, 23), (0, 23, 24), (0, 24, 25), (0, 25, 26), (0, 26, 27), (0, 27, 28), (0, 28, 29), (0, 29, 30), (0, 30, 31), (0, 31, 32), (0, 32, 1)])
_uv = me_circle.uv_layers.new(name='UVMap')
_uv.uv.foreach_set('vector', [0.5, 0.5, 0.5, 1.0, 0.4025, 0.9904, 0.5, 0.5, 0.4025, 0.9904, 0.3087, 0.9619, 0.5, 0.5, 0.3087, 0.9619, 0.2222, 0.9157, 0.5, 0.5, 0.2222, 0.9157, 0.1464, 0.8536, 0.5, 0.5, 0.1464, 0.8536, 0.08427, 0.7778, 0.5, 0.5, 0.08427, 0.7778, 0.03806, 0.6913, 0.5, 0.5, 0.03806, 0.6913, 0.009607, 0.5975, 0.5, 0.5, 0.009607, 0.5975, 0.0, 0.5, 0.5, 0.5, 0.0, 0.5, 0.009607, 0.4025, 0.5, 0.5, 0.009607, 0.4025, 0.03806, 0.3087, 0.5, 0.5, 0.03806, 0.3087, 0.08427, 0.2222, 0.5, 0.5, 0.08427, 0.2222, 0.1464, 0.1464, 0.5, 0.5, 0.1464, 0.1464, 0.2222, 0.08427, 0.5, 0.5, 0.2222, 0.08427, 0.3087, 0.03806, 0.5, 0.5, 0.3087, 0.03806, 0.4025, 0.009607, 0.5, 0.5, 0.4025, 0.009607, 0.5, 0.0, 0.5, 0.5, 0.5, 0.0, 0.5975, 0.009607, 0.5, 0.5, 0.5975, 0.009607, 0.6913, 0.03806, 0.5, 0.5, 0.6913, 0.03806, 0.7778, 0.08427, 0.5, 0.5, 0.7778, 0.08427, 0.8536, 0.1464, 0.5, 0.5, 0.8536, 0.1464, 0.9157, 0.2222, 0.5, 0.5, 0.9157, 0.2222, 0.9619, 0.3087, 0.5, 0.5, 0.9619, 0.3087, 0.9904, 0.4025, 0.5, 0.5, 0.9904, 0.4025, 1.0, 0.5, 0.5, 0.5, 1.0, 0.5, 0.9904, 0.5975, 0.5, 0.5, 0.9904, 0.5975, 0.9619, 0.6913, 0.5, 0.5, 0.9619, 0.6913, 0.9157, 0.7778, 0.5, 0.5, 0.9157, 0.7778, 0.8536, 0.8536, 0.5, 0.5, 0.8536, 0.8536, 0.7778, 0.9157, 0.5, 0.5, 0.7778, 0.9157, 0.6913, 0.9619, 0.5, 0.5, 0.6913, 0.9619, 0.5975, 0.9904, 0.5, 0.5, 0.5975, 0.9904, 0.5, 1.0])
me_circle.materials.append(mat_portallight)
me_circle.update()

# ---- objects
ob_cube_008 = bpy.data.objects.new('Cube.008', me_cube_009)
ob_cube_037 = bpy.data.objects.new('Cube.037', me_cube_063)
ob_cube_001 = bpy.data.objects.new('Cube.001', me_cube_064)
ob_cube_004 = bpy.data.objects.new('Cube.004', me_cube_065)
ob_cube_021 = bpy.data.objects.new('Cube.021', me_cube_066)
ob_cube_013 = bpy.data.objects.new('Cube.013', me_cube_067)
ob_cylinder = bpy.data.objects.new('Cylinder', me_cylinder)
ob_cylinder_001 = bpy.data.objects.new('Cylinder.001', me_cylinder_001)
ob_cylinder_002 = bpy.data.objects.new('Cylinder.002', me_cylinder_002)
ob_cylinder_003 = bpy.data.objects.new('Cylinder.003', me_cylinder_003)
ob_cylinder_004 = bpy.data.objects.new('Cylinder.004', me_cylinder_005)
ob_cylinder_005 = bpy.data.objects.new('Cylinder.005', me_cylinder_006)
ob_cylinder_006 = bpy.data.objects.new('Cylinder.006', me_cylinder_007)
ob_cylinder_007 = bpy.data.objects.new('Cylinder.007', me_cylinder_008)
ob_cylinder_008 = bpy.data.objects.new('Cylinder.008', me_cylinder_009)
ob_cylinder_009 = bpy.data.objects.new('Cylinder.009', me_cylinder_010)
ob_area = bpy.data.objects.new('Area', light_area)
ob_plane = bpy.data.objects.new('Plane', me_plane)
ob_camera = bpy.data.objects.new('Camera', cam_camera)
ob_cube_024 = bpy.data.objects.new('Cube.024', me_cube_025)
ob_cube_025 = bpy.data.objects.new('Cube.025', me_cube_027)
ob_cube_026 = bpy.data.objects.new('Cube.026', me_cube_051)
ob_cube_029 = bpy.data.objects.new('Cube.029', me_cube_052)
ob_cube_030 = bpy.data.objects.new('Cube.030', me_cube_053)
ob_cube_003 = bpy.data.objects.new('Cube.003', me_cube_028)
ob_cube_005 = bpy.data.objects.new('Cube.005', me_cube_031)
ob_cube_006 = bpy.data.objects.new('Cube.006', me_cube_032)
ob_cube_015 = bpy.data.objects.new('Cube.015', me_cube_040)
ob_cube_016 = bpy.data.objects.new('Cube.016', me_cube_041)
ob_cube_018 = bpy.data.objects.new('Cube.018', me_cube_042)
ob_cube_019 = bpy.data.objects.new('Cube.019', me_cube_043)
ob_cube_020 = bpy.data.objects.new('Cube.020', me_cube_044)
ob_cube_022 = bpy.data.objects.new('Cube.022', me_cube_045)
ob_cube_023 = bpy.data.objects.new('Cube.023', me_cube_046)
ob_cube_012 = bpy.data.objects.new('Cube.012', me_cube_038)
ob_cube_014 = bpy.data.objects.new('Cube.014', me_cube_039)
ob_cube_009 = bpy.data.objects.new('Cube.009', me_cube_055)
ob_cube_010 = bpy.data.objects.new('Cube.010', me_cube_056)
ob_cube_011 = bpy.data.objects.new('Cube.011', me_cube_057)
ob_cube_027 = bpy.data.objects.new('Cube.027', me_cube_058)
ob_cube_028 = bpy.data.objects.new('Cube.028', me_cube_059)
ob_cube_031 = bpy.data.objects.new('Cube.031', me_cube_060)
ob_cube_032 = bpy.data.objects.new('Cube.032', me_cube_061)
ob_cube_033 = bpy.data.objects.new('Cube.033', me_cube_062)
ob_cube_034 = bpy.data.objects.new('Cube.034', me_cube_047)
ob_cube = bpy.data.objects.new('Cube', me_cube_048)
ob_cube_035 = bpy.data.objects.new('Cube.035', me_cube_049)
ob_cube_036 = bpy.data.objects.new('Cube.036', me_cube_050)
ob_cube_002 = bpy.data.objects.new('Cube.002', me_cube_054)
ob_cube_007 = bpy.data.objects.new('Cube.007', me_cube_033)
ob_circle = bpy.data.objects.new('Circle', me_circle)

# ---- transforms, parenting, visibility, modifiers, constraints
ob_cube_008.location = (0.7347, -1.306, 0.1471)
ob_cube_008.rotation_euler = (0.0, -0.0, 0.126)
ob_cube_037.location = (0.7008, -0.4274, 0.1471)
ob_cube_037.rotation_euler = (0.0, -0.0, -0.04856)
ob_cube_001.location = (0.706, 0.4663, 0.1471)
ob_cube_001.rotation_euler = (0.0, -0.0, 0.0436)
ob_cube_004.location = (-0.6991, 0.9209, 0.1471)
ob_cube_004.rotation_euler = (0.0, -0.0, -3.185)
ob_cube_021.location = (-0.6991, 0.08579, 0.1471)
ob_cube_021.rotation_euler = (0.0, -0.0, -3.081)
ob_cube_013.location = (-0.6926, -0.836, 0.1471)
ob_cube_013.rotation_euler = (0.0, -0.0, -3.169)
ob_cylinder.location = (1.505, -1.486, 0.0)
ob_cylinder_001.location = (1.856, -1.068, 0.0)
ob_cylinder_002.location = (1.924, -1.867, 0.0)
ob_cylinder_003.location = (1.56, -2.258, 0.0)
ob_cylinder_004.location = (1.75, -0.8698, 0.0)
ob_cylinder_004.rotation_euler = (-1.571, 0.9599, 0.8532)
ob_cylinder_005.location = (1.9, -0.4737, 0.0)
ob_cylinder_005.rotation_euler = (-1.571, 0.9599, -0.4363)
ob_cylinder_006.location = (1.238, -0.6263, 0.0)
ob_cylinder_006.rotation_euler = (-1.571, 0.9599, -1.906)
ob_cylinder_007.location = (1.099, -1.306, 0.0)
ob_cylinder_007.rotation_euler = (-1.571, 0.9599, -1.167)
ob_cylinder_008.location = (1.582, -1.568, 0.0)
ob_cylinder_008.rotation_euler = (-1.571, 0.9599, 0.7057)
ob_cylinder_009.location = (1.622, -1.58, 0.08354)
ob_cylinder_009.rotation_euler = (-2.146, 0.6096, -1.534)
ob_area.location = (-6.083, -3.592, 4.299)
ob_area.rotation_euler = (0.9365, -0.4995, -0.7038)
ob_plane.location = (0.0, 0.0, 0.0)
ob_camera.location = (6.722, -7.06, 5.307)
ob_camera.rotation_euler = (1.082, 0.0, 0.7592)
ob_cube_024.location = (1.138, -0.7882, 0.2369)
ob_cube_024.rotation_euler = (0.0, -0.4916, 0.33)
ob_cube_025.location = (1.104, -0.7999, 0.3041)
ob_cube_025.rotation_euler = (0.0, -0.4916, 0.33)
ob_cube_026.location = (0.9451, 0.0, 0.1169)
ob_cube_029.location = (0.733, 0.0, 1.057)
ob_cube_030.location = (0.733, 0.0, 1.003)
ob_cube_003.location = (-0.9101, 2.402e-08, 0.1169)
ob_cube_003.rotation_euler = (0.0, -0.0, 3.142)
ob_cube_005.location = (-0.698, -8.007e-09, 1.057)
ob_cube_005.rotation_euler = (0.0, -0.0, 3.142)
ob_cube_006.location = (-0.698, -8.007e-09, 1.003)
ob_cube_006.rotation_euler = (0.0, -0.0, 3.142)
ob_cube_015.location = (-1.421, 1.437, 0.0)
ob_cube_015.rotation_euler = (0.0, -0.0, -0.9684)
ob_cube_016.location = (-1.53, 0.1306, 0.0)
ob_cube_018.location = (1.575, 0.4781, 0.0)
ob_cube_018.rotation_euler = (0.0, -0.0, 0.8474)
ob_cube_019.location = (-1.316, -0.6805, 3.725e-09)
ob_cube_019.rotation_euler = (0.0, 0.0, -0.3979)
ob_cube_020.location = (-1.563, -1.408, 0.0)
ob_cube_020.rotation_euler = (0.0, -0.0, -0.4248)
ob_cube_022.location = (-0.9673, -1.444, -7.451e-09)
ob_cube_023.location = (1.665, 1.467, 0.0)
ob_cube_023.rotation_euler = (0.0, -0.0, 0.5066)
ob_cube_012.location = (1.039, 1.201, 0.0)
ob_cube_014.location = (-1.224, 0.7617, -3.725e-09)
ob_cube_009.location = (-0.01569, 1.755, 0.9314)
ob_cube_009.rotation_euler = (0.006124, -0.7569, 0.0003706)
ob_cube_010.location = (-0.00495, 1.755, 0.9501)
ob_cube_010.rotation_euler = (0.01885, -1.332, -0.01374)
ob_cube_011.location = (-0.00495, 1.755, 0.9501)
ob_cube_011.rotation_euler = (-3.154, -1.198, 3.158)
ob_cube_027.location = (-0.00495, 1.755, 0.9501)
ob_cube_027.rotation_euler = (-0.005349, -2.554, 0.00754)
ob_cube_028.location = (-0.00495, 1.755, 0.9501)
ob_cube_028.rotation_euler = (-0.004453, -3.165, 0.004472)
ob_cube_031.location = (-0.00495, 1.755, 0.9501)
ob_cube_031.rotation_euler = (-0.005527, -3.776, 0.0013)
ob_cube_032.location = (-0.00495, 1.755, 0.9501)
ob_cube_032.rotation_euler = (-0.01392, -4.387, -0.008609)
ob_cube_033.location = (-0.00495, 1.755, 0.9501)
ob_cube_033.rotation_euler = (3.157, -4.427, 3.161)
ob_cube_034.location = (-0.00495, 1.755, 0.9501)
ob_cube_034.rotation_euler = (0.005701, -5.608, 0.008137)
ob_cube.location = (0.0, 1.633, 0.1736)
ob_cube_035.location = (0.0, 1.117, 0.1736)
ob_cube_036.location = (0.0, 0.8917, 0.1736)
ob_cube_002.location = (0.733, 0.0, 1.003)
ob_cube_007.location = (-0.698, -8.007e-09, 1.003)
ob_cube_007.rotation_euler = (0.0, -0.0, 3.142)
ob_circle.location = (0.0, 1.761, 0.9745)
ob_circle.rotation_euler = (1.571, -0.0, 0.0)

# ---- collection membership
col_fences.objects.link(ob_cube_008)
col_fences.objects.link(ob_cube_037)
col_fences.objects.link(ob_cube_001)
col_fences.objects.link(ob_cube_004)
col_fences.objects.link(ob_cube_021)
col_fences.objects.link(ob_cube_013)
col_trunks.objects.link(ob_cylinder)
col_trunks.objects.link(ob_cylinder_001)
col_trunks.objects.link(ob_cylinder_002)
col_trunks.objects.link(ob_cylinder_003)
col_trunks.objects.link(ob_cylinder_004)
col_trunks.objects.link(ob_cylinder_005)
col_trunks.objects.link(ob_cylinder_006)
col_trunks.objects.link(ob_cylinder_007)
col_trunks.objects.link(ob_cylinder_008)
col_trunks.objects.link(ob_cylinder_009)
col_trunks.objects.link(ob_area)
col_floor.objects.link(ob_plane)
col_others.objects.link(ob_camera)
col_axe.objects.link(ob_cube_024)
col_axe.objects.link(ob_cube_025)
col_lights.objects.link(ob_cube_026)
col_lights.objects.link(ob_cube_029)
col_lights.objects.link(ob_cube_030)
col_lights.objects.link(ob_cube_003)
col_lights.objects.link(ob_cube_005)
col_lights.objects.link(ob_cube_006)
col_rocks.objects.link(ob_cube_015)
col_rocks.objects.link(ob_cube_016)
col_rocks.objects.link(ob_cube_018)
col_rocks.objects.link(ob_cube_019)
col_rocks.objects.link(ob_cube_020)
col_rocks.objects.link(ob_cube_022)
col_rocks.objects.link(ob_cube_023)
col_rocks.objects.link(ob_cube_012)
col_rocks.objects.link(ob_cube_014)
col_portal.objects.link(ob_cube_009)
col_portal.objects.link(ob_cube_010)
col_portal.objects.link(ob_cube_011)
col_portal.objects.link(ob_cube_027)
col_portal.objects.link(ob_cube_028)
col_portal.objects.link(ob_cube_031)
col_portal.objects.link(ob_cube_032)
col_portal.objects.link(ob_cube_033)
col_portal.objects.link(ob_cube_034)
col_portal.objects.link(ob_cube)
col_portal.objects.link(ob_cube_035)
col_portal.objects.link(ob_cube_036)
col_emission.objects.link(ob_cube_002)
col_emission.objects.link(ob_cube_007)
col_emission.objects.link(ob_circle)

# ---- scene / render settings (as saved in the file)
scene.camera = ob_camera
scene.frame_start = 1; scene.frame_end = 250; scene.frame_set(147)
scene.render.engine = 'CYCLES'
scene.cycles.samples = 512
scene.cycles.sampling_pattern = 'TABULATED_SOBOL'
scene.cycles.use_light_tree = False
scene.view_settings.view_transform = 'Filmic'
bpy.context.view_layer.update()
